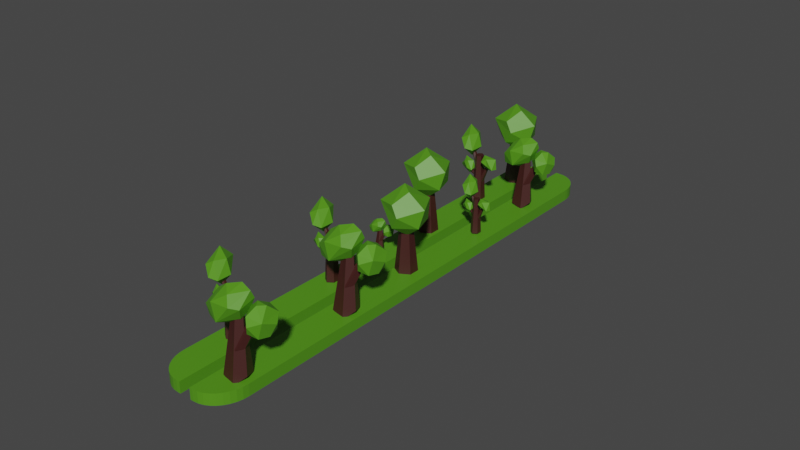 # Source: blend.blend  (saved by Blender 3.1.7; exported with 4.5.12 LTS)
import bpy
from mathutils import Matrix  # noqa: F401  (used for matrix-valued properties, if any)

bpy.ops.wm.read_factory_settings(use_empty=True)
scene = bpy.context.scene
scene.name = 'Scene'

# ---- collections
col_collection = bpy.data.collections.new('Collection'); scene.collection.children.link(col_collection)

# ---- materials (node trees are filled in below, after node groups)
mat_010 = bpy.data.materials.new('Материал.010')
mat_010.use_transparent_shadow = False
mat_008 = bpy.data.materials.new('Материал.008')
mat_008.use_transparent_shadow = False
mat_009 = bpy.data.materials.new('Материал.009')
mat_009.use_transparent_shadow = False

# ---- material node trees
mat_010.use_nodes = True; mat_010.node_tree.nodes.clear()
_N = mat_010.node_tree.nodes; _L = mat_010.node_tree.links
n0 = _N.new('ShaderNodeBsdfPrincipled'); n0.name = 'Principled BSDF'; n0.location = (10, 300)
n0.distribution = 'GGX'
n0.subsurface_method = 'RANDOM_WALK_SKIN'
n0.inputs[0].default_value = (0.04971, 0.01096, 0.009134, 1.0)
n0.inputs[3].default_value = 1.45
n0.inputs[27].default_value = (0.0, 0.0, 0.0, 1.0)
n0.inputs[28].default_value = 1.0
n1 = _N.new('ShaderNodeOutputMaterial'); n1.name = 'Material Output'; n1.location = (300, 300)
_L.new(n0.outputs[0], n1.inputs[0])
n1.is_active_output = True
mat_008.use_nodes = True; mat_008.node_tree.nodes.clear()
_N = mat_008.node_tree.nodes; _L = mat_008.node_tree.links
n0 = _N.new('ShaderNodeBsdfPrincipled'); n0.name = 'Principled BSDF'; n0.location = (10, 300)
n0.distribution = 'GGX'
n0.subsurface_method = 'RANDOM_WALK_SKIN'
n0.inputs[0].default_value = (0.0865, 0.2961, 0.01033, 1.0)
n0.inputs[3].default_value = 1.45
n0.inputs[27].default_value = (0.0, 0.0, 0.0, 1.0)
n0.inputs[28].default_value = 1.0
n1 = _N.new('ShaderNodeOutputMaterial'); n1.name = 'Material Output'; n1.location = (300, 300)
_L.new(n0.outputs[0], n1.inputs[0])
n1.is_active_output = True
mat_009.use_nodes = True; mat_009.node_tree.nodes.clear()
_N = mat_009.node_tree.nodes; _L = mat_009.node_tree.links
n0 = _N.new('ShaderNodeBsdfPrincipled'); n0.name = 'Principled BSDF'; n0.location = (10, 300)
n0.distribution = 'GGX'
n0.subsurface_method = 'RANDOM_WALK_SKIN'
n0.inputs[0].default_value = (0.0865, 0.2961, 0.01033, 1.0)
n0.inputs[3].default_value = 1.45
n0.inputs[27].default_value = (0.0, 0.0, 0.0, 1.0)
n0.inputs[28].default_value = 1.0
n1 = _N.new('ShaderNodeOutputMaterial'); n1.name = 'Material Output'; n1.location = (300, 300)
_L.new(n0.outputs[0], n1.inputs[0])
n1.is_active_output = True

# ---- world
world_world = bpy.data.worlds.new('World'); scene.world = world_world
world_world.use_nodes = True; world_world.node_tree.nodes.clear()
_N = world_world.node_tree.nodes; _L = world_world.node_tree.links
n0 = _N.new('ShaderNodeOutputWorld'); n0.name = 'World Output'; n0.location = (300, 300)
n1 = _N.new('ShaderNodeBackground'); n1.name = 'Background'; n1.location = (10, 300)
n1.inputs[0].default_value = (0.05088, 0.05088, 0.05088, 1.0)
_L.new(n1.outputs[0], n0.inputs[0])
n0.is_active_output = True
world_world.color = (0.05088, 0.05088, 0.05088)
world_world.use_sun_shadow = False
world_world.sun_shadow_jitter_overblur = 0.0

# ---- meshes
me_021 = bpy.data.meshes.new('Икосфера.021')
me_021.from_pydata([(1.597, 0.9602, -3.874), (1.602, 0.2231, 0.1772), (2.559, 0.4803, -3.632), (1.992, 0.001358, 0.2581), (2.163, -0.2705, -3.602), (1.847, -0.3596, 0.3252), (1.01, -0.3719, -3.691), (1.36, -0.2852, 0.2572), (0.8392, 0.5281, -3.372), (1.204, 0.01412, 0.3376), (1.522, 0.6124, -1.849), (0.4916, 0.1138, -0.2283), (1.926, 0.2953, -1.523), (0.6597, -0.03292, -0.1032), (1.733, -0.2066, -1.605), (0.5757, -0.2742, -0.1108), (1.202, -0.2779, -1.915), (0.3583, -0.2261, -0.254), (1.032, 0.3209, -1.829), (0.2606, -0.02722, -0.259), (6.813, 11.75, -4.004), (6.964, 12.13, 0.02644), (6.131, 12.36, -4.004), (6.609, 12.44, 0.02644), (6.446, 13.14, -4.004), (6.772, 12.85, 0.02644), (7.442, 13.31, -4.004), (7.292, 12.94, 0.02644), (8.124, 12.7, -4.004), (7.647, 12.62, 0.02644), (7.809, 11.92, -4.004), (7.483, 12.22, 0.02644), (7.743, 5.782, -4.004), (7.894, 6.156, 0.02644), (7.061, 6.392, -4.004), (7.539, 6.474, 0.02644), (7.376, 7.173, -4.004), (7.703, 6.88, 0.02644), (8.372, 7.343, -4.004), (8.222, 6.969, 0.02644), (9.054, 6.733, -4.004), (8.577, 6.652, 0.02644), (8.739, 5.953, -4.004), (8.413, 6.245, 0.02644), (3.559, -4.59, -4.004), (3.71, -4.216, 0.02644), (2.877, -3.98, -4.004), (3.355, -3.898, 0.02644), (3.192, -3.2, -4.004), (3.519, -3.492, 0.02644), (4.189, -3.029, -4.004), (4.038, -3.403, 0.02644), (4.87, -3.639, -4.004), (4.393, -3.721, 0.02644), (4.556, -4.419, -4.004), (4.229, -4.127, 0.02644), (8.921, 19.63, -4.024), (8.928, 18.78, 0.6484), (10.03, 19.07, -3.746), (9.377, 18.52, 0.7418), (9.574, 18.21, -3.711), (9.21, 18.11, 0.8191), (8.244, 18.09, -3.813), (8.648, 18.19, 0.7407), (8.047, 19.13, -3.445), (8.468, 18.54, 0.8334), (8.835, 19.23, -1.689), (7.646, 18.65, 0.1807), (9.301, 18.86, -1.313), (7.84, 18.48, 0.3249), (9.078, 18.28, -1.408), (7.743, 18.2, 0.3162), (8.466, 18.2, -1.765), (7.493, 18.26, 0.151), (8.27, 18.89, -1.665), (7.38, 18.49, 0.1453), (10.35, 11.23, -3.794), (10.35, 10.89, -1.916), (10.79, 11.01, -3.682), (10.53, 10.79, -1.878), (10.61, 10.66, -3.668), (10.46, 10.62, -1.847), (10.07, 10.62, -3.71), (10.24, 10.66, -1.879), (9.995, 11.03, -3.562), (10.16, 10.79, -1.841), (10.31, 11.07, -2.855), (9.834, 10.84, -2.104), (10.5, 10.93, -2.704), (9.912, 10.77, -2.046), (10.41, 10.69, -2.743), (9.873, 10.66, -2.049), (10.16, 10.66, -2.886), (9.772, 10.68, -2.116), (10.08, 10.94, -2.846), (9.727, 10.78, -2.118), (5.661, -0.196, -3.745), (5.74, -0.0004697, 0.0193), (5.291, 0.1919, -3.745), (5.508, 0.2433, 0.0193), (5.503, 0.7182, -3.745), (5.641, 0.5741, 0.0193), (6.086, 0.8567, -3.745), (6.007, 0.6611, 0.0193), (6.456, 0.4688, -3.745), (6.24, 0.4174, 0.0193), (6.244, -0.05755, -3.745), (6.107, 0.08655, 0.0193), (5.716, -0.00765, -1.27), (6.798, -0.1353, 0.7593), (5.541, 0.1932, -1.173), (6.749, -0.07869, 0.7866), (5.657, 0.4731, -1.168), (6.782, 0.0002532, 0.788), (5.947, 0.5522, -1.259), (6.863, 0.02254, 0.7623), (6.122, 0.3513, -1.356), (6.913, -0.03411, 0.735), (6.007, 0.07136, -1.361), (6.88, -0.1131, 0.7336), (5.638, 0.08518, -2.238), (4.661, 0.5302, -0.1887), (5.465, 0.2853, -2.339), (4.613, 0.5866, -0.2174), (5.578, 0.5659, -2.339), (4.645, 0.6658, -0.2174), (5.864, 0.6464, -2.237), (4.725, 0.6884, -0.1887), (6.036, 0.4461, -2.136), (4.774, 0.632, -0.16), (5.923, 0.1655, -2.136), (4.742, 0.5528, -0.16), (6.779, -0.1253, -1.325), (6.119, 0.2065, -2.001), (6.992, -0.07661, -1.475), (6.144, 0.2112, -2.016), (7.07, 0.1121, -1.474), (6.154, 0.2315, -2.015), (6.935, 0.2519, -1.321), (6.139, 0.247, -1.998), (6.723, 0.2028, -1.17), (6.114, 0.2417, -1.983), (6.645, 0.01423, -1.172), (6.105, 0.2216, -1.984), (3.717, 5.417, -3.7), (3.777, 5.564, -0.8785), (3.44, 5.708, -3.7), (3.602, 5.746, -0.8785), (3.599, 6.102, -3.7), (3.702, 5.994, -0.8785), (4.036, 6.206, -3.7), (3.977, 6.06, -0.8785), (4.313, 5.915, -3.7), (4.151, 5.877, -0.8785), (4.154, 5.521, -3.7), (4.051, 5.629, -0.8785), (3.759, 5.558, -1.845), (4.57, 5.463, -0.3237), (3.628, 5.709, -1.772), (4.533, 5.505, -0.3033), (3.714, 5.919, -1.768), (4.557, 5.564, -0.3022), (3.932, 5.978, -1.837), (4.619, 5.581, -0.3216), (4.063, 5.827, -1.91), (4.656, 5.538, -0.342), (3.976, 5.617, -1.914), (4.631, 5.479, -0.3431), (3.7, 5.628, -2.57), (2.968, 5.961, -1.034), (3.571, 5.778, -2.647), (2.931, 6.004, -1.056), (3.655, 5.988, -2.647), (2.955, 6.063, -1.056), (3.869, 6.049, -2.57), (3.016, 6.08, -1.034), (3.998, 5.898, -2.494), (3.052, 6.038, -1.013), (3.914, 5.688, -2.494), (3.028, 5.978, -1.013), (4.556, 5.47, -1.886), (4.061, 5.719, -2.393), (4.715, 5.507, -1.999), (4.079, 5.722, -2.404), (4.773, 5.648, -1.998), (4.087, 5.738, -2.403), (4.672, 5.753, -1.883), (4.076, 5.749, -2.39), (4.513, 5.716, -1.77), (4.057, 5.745, -2.379), (4.455, 5.575, -1.771), (4.05, 5.73, -2.38), (12.41, 28.28, -4.024), (12.42, 27.43, 0.6484), (13.52, 27.72, -3.746), (12.86, 27.17, 0.7418), (13.06, 26.86, -3.711), (12.7, 26.75, 0.8191), (11.73, 26.74, -3.813), (12.14, 26.84, 0.7407), (11.54, 27.78, -3.445), (11.96, 27.18, 0.8334), (12.32, 27.87, -1.689), (11.13, 27.3, 0.1807), (12.79, 27.51, -1.313), (11.33, 27.13, 0.3249), (12.57, 26.93, -1.408), (11.23, 26.85, 0.3162), (11.95, 26.85, -1.765), (10.98, 26.91, 0.151), (11.76, 27.54, -1.665), (10.87, 27.14, 0.1453), (16.05, 24.16, -1.339), (16.01, 23.77, -0.6522), (15.85, 23.84, -1.168), (15.18, 23.41, -3.745), (15.26, 23.61, 0.0193), (14.81, 23.8, -3.745), (15.03, 23.85, 0.0193), (15.03, 24.33, -3.745), (15.16, 24.18, 0.0193), (15.61, 24.47, -3.745), (15.53, 24.27, 0.0193), (15.98, 24.08, -3.745), (15.76, 24.03, 0.0193), (15.77, 23.55, -3.745), (15.63, 23.7, 0.0193), (15.24, 23.6, -1.27), (16.32, 23.47, 0.7593), (15.06, 23.8, -1.173), (16.27, 23.53, 0.7866), (15.18, 24.08, -1.168), (16.3, 23.61, 0.788), (15.47, 24.16, -1.259), (16.39, 23.63, 0.7623), (15.65, 23.96, -1.356), (16.44, 23.58, 0.735), (15.53, 23.68, -1.361), (16.4, 23.5, 0.7336), (15.16, 23.69, -2.238), (14.18, 24.14, -0.1887), (14.99, 23.9, -2.339), (14.14, 24.2, -0.2174), (15.1, 24.18, -2.339), (14.17, 24.28, -0.2174), (15.39, 24.26, -2.237), (14.25, 24.3, -0.1887), (15.56, 24.06, -2.136), (14.3, 24.24, -0.16), (15.45, 23.78, -2.136), (14.26, 24.16, -0.16), (16.3, 23.48, -1.325), (15.64, 23.82, -2.001), (16.51, 23.53, -1.475), (15.67, 23.82, -2.016), (16.59, 23.72, -1.474), (15.68, 23.84, -2.015), (16.46, 23.86, -1.321), (15.66, 23.86, -1.998), (16.25, 23.81, -1.17), (15.64, 23.85, -1.983), (16.17, 23.62, -1.172), (15.63, 23.83, -1.984), (11.83, 15.1, -3.745), (11.91, 15.29, 0.0193), (11.46, 15.48, -3.745), (11.68, 15.54, 0.0193), (11.67, 16.01, -3.745), (11.81, 15.87, 0.0193), (12.25, 16.15, -3.745), (12.18, 15.95, 0.0193), (12.62, 15.76, -3.745), (12.41, 15.71, 0.0193), (12.41, 15.24, -3.745), (12.27, 15.38, 0.0193), (11.88, 15.29, -1.27), (12.97, 15.16, 0.7593), (11.71, 15.49, -1.173), (12.92, 15.21, 0.7866), (11.83, 15.77, -1.168), (12.95, 15.29, 0.788), (12.12, 15.84, -1.259), (13.03, 15.32, 0.7623), (12.29, 15.64, -1.356), (13.08, 15.26, 0.735), (12.18, 15.36, -1.361), (13.05, 15.18, 0.7336), (11.81, 15.38, -2.238), (10.83, 15.82, -0.1887), (11.63, 15.58, -2.339), (10.78, 15.88, -0.2174), (11.75, 15.86, -2.339), (10.81, 15.96, -0.2174), (12.03, 15.94, -2.237), (10.89, 15.98, -0.1887), (12.2, 15.74, -2.136), (10.94, 15.92, -0.16), (12.09, 15.46, -2.136), (10.91, 15.85, -0.16), (12.95, 15.17, -1.325), (12.29, 15.5, -2.001), (13.16, 15.22, -1.475), (12.31, 15.5, -2.016), (13.24, 15.4, -1.474), (12.32, 15.52, -2.015), (13.1, 15.54, -1.321), (12.31, 15.54, -1.998), (12.89, 15.5, -1.17), (12.28, 15.53, -1.983), (12.81, 15.31, -1.172), (12.27, 15.51, -1.984)], [], [(0, 1, 3, 2), (2, 3, 5, 4), (4, 5, 7, 6), (3, 1, 9, 7, 5), (6, 7, 9, 8), (8, 9, 1, 0), (0, 2, 4, 6, 8), (10, 11, 13, 12), (12, 13, 15, 14), (14, 15, 17, 16), (13, 11, 19, 17, 15), (16, 17, 19, 18), (18, 19, 11, 10), (10, 12, 14, 16, 18), (20, 21, 23, 22), (22, 23, 25, 24), (24, 25, 27, 26), (26, 27, 29, 28), (23, 21, 31, 29, 27, 25), (28, 29, 31, 30), (30, 31, 21, 20), (20, 22, 24, 26, 28, 30), (32, 33, 35, 34), (34, 35, 37, 36), (36, 37, 39, 38), (38, 39, 41, 40), (35, 33, 43, 41, 39, 37), (40, 41, 43, 42), (42, 43, 33, 32), (32, 34, 36, 38, 40, 42), (44, 45, 47, 46), (46, 47, 49, 48), (48, 49, 51, 50), (50, 51, 53, 52), (47, 45, 55, 53, 51, 49), (52, 53, 55, 54), (54, 55, 45, 44), (44, 46, 48, 50, 52, 54), (56, 57, 59, 58), (58, 59, 61, 60), (60, 61, 63, 62), (59, 57, 65, 63, 61), (62, 63, 65, 64), (64, 65, 57, 56), (56, 58, 60, 62, 64), (66, 67, 69, 68), (68, 69, 71, 70), (70, 71, 73, 72), (69, 67, 75, 73, 71), (72, 73, 75, 74), (74, 75, 67, 66), (66, 68, 70, 72, 74), (76, 77, 79, 78), (78, 79, 81, 80), (80, 81, 83, 82), (79, 77, 85, 83, 81), (82, 83, 85, 84), (84, 85, 77, 76), (76, 78, 80, 82, 84), (86, 87, 89, 88), (88, 89, 91, 90), (90, 91, 93, 92), (89, 87, 95, 93, 91), (92, 93, 95, 94), (94, 95, 87, 86), (86, 88, 90, 92, 94), (96, 97, 99, 98), (98, 99, 101, 100), (100, 101, 103, 102), (102, 103, 105, 104), (99, 97, 107, 105, 103, 101), (104, 105, 107, 106), (106, 107, 97, 96), (96, 98, 100, 102, 104, 106), (108, 109, 111, 110), (110, 111, 113, 112), (112, 113, 115, 114), (114, 115, 117, 116), (111, 109, 119, 117, 115, 113), (116, 117, 119, 118), (118, 119, 109, 108), (108, 110, 112, 114, 116, 118), (120, 121, 123, 122), (122, 123, 125, 124), (124, 125, 127, 126), (126, 127, 129, 128), (123, 121, 131, 129, 127, 125), (128, 129, 131, 130), (130, 131, 121, 120), (120, 122, 124, 126, 128, 130), (132, 133, 135, 134), (134, 135, 137, 136), (136, 137, 139, 138), (138, 139, 141, 140), (135, 133, 143, 141, 139, 137), (140, 141, 143, 142), (142, 143, 133, 132), (132, 134, 136, 138, 140, 142), (144, 145, 147, 146), (146, 147, 149, 148), (148, 149, 151, 150), (150, 151, 153, 152), (147, 145, 155, 153, 151, 149), (152, 153, 155, 154), (154, 155, 145, 144), (144, 146, 148, 150, 152, 154), (156, 157, 159, 158), (158, 159, 161, 160), (160, 161, 163, 162), (162, 163, 165, 164), (159, 157, 167, 165, 163, 161), (164, 165, 167, 166), (166, 167, 157, 156), (156, 158, 160, 162, 164, 166), (168, 169, 171, 170), (170, 171, 173, 172), (172, 173, 175, 174), (174, 175, 177, 176), (171, 169, 179, 177, 175, 173), (176, 177, 179, 178), (178, 179, 169, 168), (168, 170, 172, 174, 176, 178), (180, 181, 183, 182), (182, 183, 185, 184), (184, 185, 187, 186), (186, 187, 189, 188), (183, 181, 191, 189, 187, 185), (188, 189, 191, 190), (190, 191, 181, 180), (180, 182, 184, 186, 188, 190), (192, 193, 195, 194), (194, 195, 197, 196), (196, 197, 199, 198), (195, 193, 201, 199, 197), (198, 199, 201, 200), (200, 201, 193, 192), (192, 194, 196, 198, 200), (202, 203, 205, 204), (204, 205, 207, 206), (206, 207, 209, 208), (205, 203, 211, 209, 207), (208, 209, 211, 210), (210, 211, 203, 202), (202, 204, 206, 208, 210), (212, 214, 213), (215, 216, 218, 217), (217, 218, 220, 219), (219, 220, 222, 221), (221, 222, 224, 223), (218, 216, 226, 224, 222, 220), (223, 224, 226, 225), (225, 226, 216, 215), (215, 217, 219, 221, 223, 225), (227, 228, 230, 229), (229, 230, 232, 231), (231, 232, 234, 233), (233, 234, 236, 235), (230, 228, 238, 236, 234, 232), (235, 236, 238, 237), (237, 238, 228, 227), (227, 229, 231, 233, 235, 237), (239, 240, 242, 241), (241, 242, 244, 243), (243, 244, 246, 245), (245, 246, 248, 247), (242, 240, 250, 248, 246, 244), (247, 248, 250, 249), (249, 250, 240, 239), (239, 241, 243, 245, 247, 249), (251, 252, 254, 253), (253, 254, 256, 255), (255, 256, 258, 257), (257, 258, 260, 259), (254, 252, 262, 260, 258, 256), (259, 260, 262, 261), (261, 262, 252, 251), (251, 253, 255, 257, 259, 261), (263, 264, 266, 265), (265, 266, 268, 267), (267, 268, 270, 269), (269, 270, 272, 271), (266, 264, 274, 272, 270, 268), (271, 272, 274, 273), (273, 274, 264, 263), (263, 265, 267, 269, 271, 273), (275, 276, 278, 277), (277, 278, 280, 279), (279, 280, 282, 281), (281, 282, 284, 283), (278, 276, 286, 284, 282, 280), (283, 284, 286, 285), (285, 286, 276, 275), (275, 277, 279, 281, 283, 285), (287, 288, 290, 289), (289, 290, 292, 291), (291, 292, 294, 293), (293, 294, 296, 295), (290, 288, 298, 296, 294, 292), (295, 296, 298, 297), (297, 298, 288, 287), (287, 289, 291, 293, 295, 297), (299, 300, 302, 301), (301, 302, 304, 303), (303, 304, 306, 305), (305, 306, 308, 307), (302, 300, 310, 308, 306, 304), (307, 308, 310, 309), (309, 310, 300, 299), (299, 301, 303, 305, 307, 309)])
_uv = me_021.uv_layers.new(name='UVКарта')
_uv.uv.foreach_set('vector', [1.0, 0.5, 1.0, 1.0, 0.8, 1.0, 0.8, 0.5, 0.8, 0.5, 0.8, 1.0, 0.6, 1.0, 0.6, 0.5, 0.6, 0.5, 0.6, 1.0, 0.4, 1.0, 0.4, 0.5, 0.4783, 0.3242, 0.25, 0.49, 0.02175, 0.3242, 0.1089, 0.05584, 0.3911, 0.05584, 0.4, 0.5, 0.4, 1.0, 0.2, 1.0, 0.2, 0.5, 0.2, 0.5, 0.2, 1.0, 2.98e-08, 1.0, 2.98e-08, 0.5, 0.75, 0.49, 0.9783, 0.3242, 0.8911, 0.05584, 0.6089, 0.05584, 0.5217, 0.3242, 1.0, 0.5, 1.0, 1.0, 0.8, 1.0, 0.8, 0.5, 0.8, 0.5, 0.8, 1.0, 0.6, 1.0, 0.6, 0.5, 0.6, 0.5, 0.6, 1.0, 0.4, 1.0, 0.4, 0.5, 0.4783, 0.3242, 0.25, 0.49, 0.02175, 0.3242, 0.1089, 0.05584, 0.3911, 0.05584, 0.4, 0.5, 0.4, 1.0, 0.2, 1.0, 0.2, 0.5, 0.2, 0.5, 0.2, 1.0, 2.98e-08, 1.0, 2.98e-08, 0.5, 0.75, 0.49, 0.9783, 0.3242, 0.8911, 0.05584, 0.6089, 0.05584, 0.5217, 0.3242, 1.0, 0.5, 1.0, 1.0, 0.8333, 1.0, 0.8333, 0.5, 0.8333, 0.5, 0.8333, 1.0, 0.6667, 1.0, 0.6667, 0.5, 0.6667, 0.5, 0.6667, 1.0, 0.5, 1.0, 0.5, 0.5, 0.5, 0.5, 0.5, 1.0, 0.3333, 1.0, 0.3333, 0.5, 0.4578, 0.37, 0.25, 0.49, 0.04215, 0.37, 0.04215, 0.13, 0.25, 0.01, 0.4578, 0.13, 0.3333, 0.5, 0.3333, 1.0, 0.1667, 1.0, 0.1667, 0.5, 0.1667, 0.5, 0.1667, 1.0, -8.941e-08, 1.0, -8.941e-08, 0.5, 0.75, 0.49, 0.9578, 0.37, 0.9578, 0.13, 0.75, 0.01, 0.5422, 0.13, 0.5422, 0.37, 1.0, 0.5, 1.0, 1.0, 0.8333, 1.0, 0.8333, 0.5, 0.8333, 0.5, 0.8333, 1.0, 0.6667, 1.0, 0.6667, 0.5, 0.6667, 0.5, 0.6667, 1.0, 0.5, 1.0, 0.5, 0.5, 0.5, 0.5, 0.5, 1.0, 0.3333, 1.0, 0.3333, 0.5, 0.4578, 0.37, 0.25, 0.49, 0.04215, 0.37, 0.04215, 0.13, 0.25, 0.01, 0.4578, 0.13, 0.3333, 0.5, 0.3333, 1.0, 0.1667, 1.0, 0.1667, 0.5, 0.1667, 0.5, 0.1667, 1.0, -8.941e-08, 1.0, -8.941e-08, 0.5, 0.75, 0.49, 0.9578, 0.37, 0.9578, 0.13, 0.75, 0.01, 0.5422, 0.13, 0.5422, 0.37, 1.0, 0.5, 1.0, 1.0, 0.8333, 1.0, 0.8333, 0.5, 0.8333, 0.5, 0.8333, 1.0, 0.6667, 1.0, 0.6667, 0.5, 0.6667, 0.5, 0.6667, 1.0, 0.5, 1.0, 0.5, 0.5, 0.5, 0.5, 0.5, 1.0, 0.3333, 1.0, 0.3333, 0.5, 0.4578, 0.37, 0.25, 0.49, 0.04215, 0.37, 0.04215, 0.13, 0.25, 0.01, 0.4578, 0.13, 0.3333, 0.5, 0.3333, 1.0, 0.1667, 1.0, 0.1667, 0.5, 0.1667, 0.5, 0.1667, 1.0, -8.941e-08, 1.0, -8.941e-08, 0.5, 0.75, 0.49, 0.9578, 0.37, 0.9578, 0.13, 0.75, 0.01, 0.5422, 0.13, 0.5422, 0.37, 1.0, 0.5, 1.0, 1.0, 0.8, 1.0, 0.8, 0.5, 0.8, 0.5, 0.8, 1.0, 0.6, 1.0, 0.6, 0.5, 0.6, 0.5, 0.6, 1.0, 0.4, 1.0, 0.4, 0.5, 0.4783, 0.3242, 0.25, 0.49, 0.02175, 0.3242, 0.1089, 0.05584, 0.3911, 0.05584, 0.4, 0.5, 0.4, 1.0, 0.2, 1.0, 0.2, 0.5, 0.2, 0.5, 0.2, 1.0, 2.98e-08, 1.0, 2.98e-08, 0.5, 0.75, 0.49, 0.9783, 0.3242, 0.8911, 0.05584, 0.6089, 0.05584, 0.5217, 0.3242, 1.0, 0.5, 1.0, 1.0, 0.8, 1.0, 0.8, 0.5, 0.8, 0.5, 0.8, 1.0, 0.6, 1.0, 0.6, 0.5, 0.6, 0.5, 0.6, 1.0, 0.4, 1.0, 0.4, 0.5, 0.4783, 0.3242, 0.25, 0.49, 0.02175, 0.3242, 0.1089, 0.05584, 0.3911, 0.05584, 0.4, 0.5, 0.4, 1.0, 0.2, 1.0, 0.2, 0.5, 0.2, 0.5, 0.2, 1.0, 2.98e-08, 1.0, 2.98e-08, 0.5, 0.75, 0.49, 0.9783, 0.3242, 0.8911, 0.05584, 0.6089, 0.05584, 0.5217, 0.3242, 1.0, 0.5, 1.0, 1.0, 0.8, 1.0, 0.8, 0.5, 0.8, 0.5, 0.8, 1.0, 0.6, 1.0, 0.6, 0.5, 0.6, 0.5, 0.6, 1.0, 0.4, 1.0, 0.4, 0.5, 0.4783, 0.3242, 0.25, 0.49, 0.02175, 0.3242, 0.1089, 0.05584, 0.3911, 0.05584, 0.4, 0.5, 0.4, 1.0, 0.2, 1.0, 0.2, 0.5, 0.2, 0.5, 0.2, 1.0, 2.98e-08, 1.0, 2.98e-08, 0.5, 0.75, 0.49, 0.9783, 0.3242, 0.8911, 0.05584, 0.6089, 0.05584, 0.5217, 0.3242, 1.0, 0.5, 1.0, 1.0, 0.8, 1.0, 0.8, 0.5, 0.8, 0.5, 0.8, 1.0, 0.6, 1.0, 0.6, 0.5, 0.6, 0.5, 0.6, 1.0, 0.4, 1.0, 0.4, 0.5, 0.4783, 0.3242, 0.25, 0.49, 0.02175, 0.3242, 0.1089, 0.05584, 0.3911, 0.05584, 0.4, 0.5, 0.4, 1.0, 0.2, 1.0, 0.2, 0.5, 0.2, 0.5, 0.2, 1.0, 2.98e-08, 1.0, 2.98e-08, 0.5, 0.75, 0.49, 0.9783, 0.3242, 0.8911, 0.05584, 0.6089, 0.05584, 0.5217, 0.3242, 1.0, 0.5, 1.0, 1.0, 0.8333, 1.0, 0.8333, 0.5, 0.8333, 0.5, 0.8333, 1.0, 0.6667, 1.0, 0.6667, 0.5, 0.6667, 0.5, 0.6667, 1.0, 0.5, 1.0, 0.5, 0.5, 0.5, 0.5, 0.5, 1.0, 0.3333, 1.0, 0.3333, 0.5, 0.4578, 0.37, 0.25, 0.49, 0.04215, 0.37, 0.04215, 0.13, 0.25, 0.01, 0.4578, 0.13, 0.3333, 0.5, 0.3333, 1.0, 0.1667, 1.0, 0.1667, 0.5, 0.1667, 0.5, 0.1667, 1.0, -8.941e-08, 1.0, -8.941e-08, 0.5, 0.75, 0.49, 0.9578, 0.37, 0.9578, 0.13, 0.75, 0.01, 0.5422, 0.13, 0.5422, 0.37, 1.0, 0.5, 1.0, 1.0, 0.8333, 1.0, 0.8333, 0.5, 0.8333, 0.5, 0.8333, 1.0, 0.6667, 1.0, 0.6667, 0.5, 0.6667, 0.5, 0.6667, 1.0, 0.5, 1.0, 0.5, 0.5, 0.5, 0.5, 0.5, 1.0, 0.3333, 1.0, 0.3333, 0.5, 0.4578, 0.37, 0.25, 0.49, 0.04215, 0.37, 0.04215, 0.13, 0.25, 0.01, 0.4578, 0.13, 0.3333, 0.5, 0.3333, 1.0, 0.1667, 1.0, 0.1667, 0.5, 0.1667, 0.5, 0.1667, 1.0, -8.941e-08, 1.0, -8.941e-08, 0.5, 0.75, 0.49, 0.9578, 0.37, 0.9578, 0.13, 0.75, 0.01, 0.5422, 0.13, 0.5422, 0.37, 1.0, 0.5, 1.0, 1.0, 0.8333, 1.0, 0.8333, 0.5, 0.8333, 0.5, 0.8333, 1.0, 0.6667, 1.0, 0.6667, 0.5, 0.6667, 0.5, 0.6667, 1.0, 0.5, 1.0, 0.5, 0.5, 0.5, 0.5, 0.5, 1.0, 0.3333, 1.0, 0.3333, 0.5, 0.4578, 0.37, 0.25, 0.49, 0.04215, 0.37, 0.04215, 0.13, 0.25, 0.01, 0.4578, 0.13, 0.3333, 0.5, 0.3333, 1.0, 0.1667, 1.0, 0.1667, 0.5, 0.1667, 0.5, 0.1667, 1.0, -8.941e-08, 1.0, -8.941e-08, 0.5, 0.75, 0.49, 0.9578, 0.37, 0.9578, 0.13, 0.75, 0.01, 0.5422, 0.13, 0.5422, 0.37, 1.0, 0.5, 1.0, 1.0, 0.8333, 1.0, 0.8333, 0.5, 0.8333, 0.5, 0.8333, 1.0, 0.6667, 1.0, 0.6667, 0.5, 0.6667, 0.5, 0.6667, 1.0, 0.5, 1.0, 0.5, 0.5, 0.5, 0.5, 0.5, 1.0, 0.3333, 1.0, 0.3333, 0.5, 0.4578, 0.37, 0.25, 0.49, 0.04215, 0.37, 0.04215, 0.13, 0.25, 0.01, 0.4578, 0.13, 0.3333, 0.5, 0.3333, 1.0, 0.1667, 1.0, 0.1667, 0.5, 0.1667, 0.5, 0.1667, 1.0, -8.941e-08, 1.0, -8.941e-08, 0.5, 0.75, 0.49, 0.9578, 0.37, 0.9578, 0.13, 0.75, 0.01, 0.5422, 0.13, 0.5422, 0.37, 1.0, 0.5, 1.0, 1.0, 0.8333, 1.0, 0.8333, 0.5, 0.8333, 0.5, 0.8333, 1.0, 0.6667, 1.0, 0.6667, 0.5, 0.6667, 0.5, 0.6667, 1.0, 0.5, 1.0, 0.5, 0.5, 0.5, 0.5, 0.5, 1.0, 0.3333, 1.0, 0.3333, 0.5, 0.4578, 0.37, 0.25, 0.49, 0.04215, 0.37, 0.04215, 0.13, 0.25, 0.01, 0.4578, 0.13, 0.3333, 0.5, 0.3333, 1.0, 0.1667, 1.0, 0.1667, 0.5, 0.1667, 0.5, 0.1667, 1.0, -8.941e-08, 1.0, -8.941e-08, 0.5, 0.75, 0.49, 0.9578, 0.37, 0.9578, 0.13, 0.75, 0.01, 0.5422, 0.13, 0.5422, 0.37, 1.0, 0.5, 1.0, 1.0, 0.8333, 1.0, 0.8333, 0.5, 0.8333, 0.5, 0.8333, 1.0, 0.6667, 1.0, 0.6667, 0.5, 0.6667, 0.5, 0.6667, 1.0, 0.5, 1.0, 0.5, 0.5, 0.5, 0.5, 0.5, 1.0, 0.3333, 1.0, 0.3333, 0.5, 0.4578, 0.37, 0.25, 0.49, 0.04215, 0.37, 0.04215, 0.13, 0.25, 0.01, 0.4578, 0.13, 0.3333, 0.5, 0.3333, 1.0, 0.1667, 1.0, 0.1667, 0.5, 0.1667, 0.5, 0.1667, 1.0, -8.941e-08, 1.0, -8.941e-08, 0.5, 0.75, 0.49, 0.9578, 0.37, 0.9578, 0.13, 0.75, 0.01, 0.5422, 0.13, 0.5422, 0.37, 1.0, 0.5, 1.0, 1.0, 0.8333, 1.0, 0.8333, 0.5, 0.8333, 0.5, 0.8333, 1.0, 0.6667, 1.0, 0.6667, 0.5, 0.6667, 0.5, 0.6667, 1.0, 0.5, 1.0, 0.5, 0.5, 0.5, 0.5, 0.5, 1.0, 0.3333, 1.0, 0.3333, 0.5, 0.4578, 0.37, 0.25, 0.49, 0.04215, 0.37, 0.04215, 0.13, 0.25, 0.01, 0.4578, 0.13, 0.3333, 0.5, 0.3333, 1.0, 0.1667, 1.0, 0.1667, 0.5, 0.1667, 0.5, 0.1667, 1.0, -8.941e-08, 1.0, -8.941e-08, 0.5, 0.75, 0.49, 0.9578, 0.37, 0.9578, 0.13, 0.75, 0.01, 0.5422, 0.13, 0.5422, 0.37, 1.0, 0.5, 1.0, 1.0, 0.8333, 1.0, 0.8333, 0.5, 0.8333, 0.5, 0.8333, 1.0, 0.6667, 1.0, 0.6667, 0.5, 0.6667, 0.5, 0.6667, 1.0, 0.5, 1.0, 0.5, 0.5, 0.5, 0.5, 0.5, 1.0, 0.3333, 1.0, 0.3333, 0.5, 0.4578, 0.37, 0.25, 0.49, 0.04215, 0.37, 0.04215, 0.13, 0.25, 0.01, 0.4578, 0.13, 0.3333, 0.5, 0.3333, 1.0, 0.1667, 1.0, 0.1667, 0.5, 0.1667, 0.5, 0.1667, 1.0, -8.941e-08, 1.0, -8.941e-08, 0.5, 0.75, 0.49, 0.9578, 0.37, 0.9578, 0.13, 0.75, 0.01, 0.5422, 0.13, 0.5422, 0.37, 1.0, 0.5, 1.0, 1.0, 0.8, 1.0, 0.8, 0.5, 0.8, 0.5, 0.8, 1.0, 0.6, 1.0, 0.6, 0.5, 0.6, 0.5, 0.6, 1.0, 0.4, 1.0, 0.4, 0.5, 0.4783, 0.3242, 0.25, 0.49, 0.02175, 0.3242, 0.1089, 0.05584, 0.3911, 0.05584, 0.4, 0.5, 0.4, 1.0, 0.2, 1.0, 0.2, 0.5, 0.2, 0.5, 0.2, 1.0, 2.98e-08, 1.0, 2.98e-08, 0.5, 0.75, 0.49, 0.9783, 0.3242, 0.8911, 0.05584, 0.6089, 0.05584, 0.5217, 0.3242, 1.0, 0.5, 1.0, 1.0, 0.8, 1.0, 0.8, 0.5, 0.8, 0.5, 0.8, 1.0, 0.6, 1.0, 0.6, 0.5, 0.6, 0.5, 0.6, 1.0, 0.4, 1.0, 0.4, 0.5, 0.4783, 0.3242, 0.25, 0.49, 0.02175, 0.3242, 0.1089, 0.05584, 0.3911, 0.05584, 0.4, 0.5, 0.4, 1.0, 0.2, 1.0, 0.2, 0.5, 0.2, 0.5, 0.2, 1.0, 2.98e-08, 1.0, 2.98e-08, 0.5, 0.75, 0.49, 0.9783, 0.3242, 0.8911, 0.05584, 0.6089, 0.05584, 0.5217, 0.3242, 0.2269, 0.1838, 0.386, 0.1969, 0.3765, 0.3352, 1.0, 0.5, 1.0, 1.0, 0.8333, 1.0, 0.8333, 0.5, 0.8333, 0.5, 0.8333, 1.0, 0.6667, 1.0, 0.6667, 0.5, 0.6667, 0.5, 0.6667, 1.0, 0.5, 1.0, 0.5, 0.5, 0.5, 0.5, 0.5, 1.0, 0.3333, 1.0, 0.3333, 0.5, 0.4578, 0.37, 0.25, 0.49, 0.04215, 0.37, 0.04215, 0.13, 0.25, 0.01, 0.4578, 0.13, 0.3333, 0.5, 0.3333, 1.0, 0.1667, 1.0, 0.1667, 0.5, 0.1667, 0.5, 0.1667, 1.0, -8.941e-08, 1.0, -8.941e-08, 0.5, 0.75, 0.49, 0.9578, 0.37, 0.9578, 0.13, 0.75, 0.01, 0.5422, 0.13, 0.5422, 0.37, 1.0, 0.5, 1.0, 1.0, 0.8333, 1.0, 0.8333, 0.5, 0.8333, 0.5, 0.8333, 1.0, 0.6667, 1.0, 0.6667, 0.5, 0.6667, 0.5, 0.6667, 1.0, 0.5, 1.0, 0.5, 0.5, 0.5, 0.5, 0.5, 1.0, 0.3333, 1.0, 0.3333, 0.5, 0.4578, 0.37, 0.25, 0.49, 0.04215, 0.37, 0.04215, 0.13, 0.25, 0.01, 0.4578, 0.13, 0.3333, 0.5, 0.3333, 1.0, 0.1667, 1.0, 0.1667, 0.5, 0.1667, 0.5, 0.1667, 1.0, -8.941e-08, 1.0, -8.941e-08, 0.5, 0.75, 0.49, 0.9578, 0.37, 0.9578, 0.13, 0.75, 0.01, 0.5422, 0.13, 0.5422, 0.37, 1.0, 0.5, 1.0, 1.0, 0.8333, 1.0, 0.8333, 0.5, 0.8333, 0.5, 0.8333, 1.0, 0.6667, 1.0, 0.6667, 0.5, 0.6667, 0.5, 0.6667, 1.0, 0.5, 1.0, 0.5, 0.5, 0.5, 0.5, 0.5, 1.0, 0.3333, 1.0, 0.3333, 0.5, 0.4578, 0.37, 0.25, 0.49, 0.04215, 0.37, 0.04215, 0.13, 0.25, 0.01, 0.4578, 0.13, 0.3333, 0.5, 0.3333, 1.0, 0.1667, 1.0, 0.1667, 0.5, 0.1667, 0.5, 0.1667, 1.0, -8.941e-08, 1.0, -8.941e-08, 0.5, 0.75, 0.49, 0.9578, 0.37, 0.9578, 0.13, 0.75, 0.01, 0.5422, 0.13, 0.5422, 0.37, 1.0, 0.5, 1.0, 1.0, 0.8333, 1.0, 0.8333, 0.5, 0.8333, 0.5, 0.8333, 1.0, 0.6667, 1.0, 0.6667, 0.5, 0.6667, 0.5, 0.6667, 1.0, 0.5, 1.0, 0.5, 0.5, 0.5, 0.5, 0.5, 1.0, 0.3333, 1.0, 0.3333, 0.5, 0.4578, 0.37, 0.25, 0.49, 0.04215, 0.37, 0.04215, 0.13, 0.25, 0.01, 0.4578, 0.13, 0.3333, 0.5, 0.3333, 1.0, 0.1667, 1.0, 0.1667, 0.5, 0.1667, 0.5, 0.1667, 1.0, -8.941e-08, 1.0, -8.941e-08, 0.5, 0.75, 0.49, 0.9578, 0.37, 0.9578, 0.13, 0.75, 0.01, 0.5422, 0.13, 0.5422, 0.37, 1.0, 0.5, 1.0, 1.0, 0.8333, 1.0, 0.8333, 0.5, 0.8333, 0.5, 0.8333, 1.0, 0.6667, 1.0, 0.6667, 0.5, 0.6667, 0.5, 0.6667, 1.0, 0.5, 1.0, 0.5, 0.5, 0.5, 0.5, 0.5, 1.0, 0.3333, 1.0, 0.3333, 0.5, 0.4578, 0.37, 0.25, 0.49, 0.04215, 0.37, 0.04215, 0.13, 0.25, 0.01, 0.4578, 0.13, 0.3333, 0.5, 0.3333, 1.0, 0.1667, 1.0, 0.1667, 0.5, 0.1667, 0.5, 0.1667, 1.0, -8.941e-08, 1.0, -8.941e-08, 0.5, 0.75, 0.49, 0.9578, 0.37, 0.9578, 0.13, 0.75, 0.01, 0.5422, 0.13, 0.5422, 0.37, 1.0, 0.5, 1.0, 1.0, 0.8333, 1.0, 0.8333, 0.5, 0.8333, 0.5, 0.8333, 1.0, 0.6667, 1.0, 0.6667, 0.5, 0.6667, 0.5, 0.6667, 1.0, 0.5, 1.0, 0.5, 0.5, 0.5, 0.5, 0.5, 1.0, 0.3333, 1.0, 0.3333, 0.5, 0.4578, 0.37, 0.25, 0.49, 0.04215, 0.37, 0.04215, 0.13, 0.25, 0.01, 0.4578, 0.13, 0.3333, 0.5, 0.3333, 1.0, 0.1667, 1.0, 0.1667, 0.5, 0.1667, 0.5, 0.1667, 1.0, -8.941e-08, 1.0, -8.941e-08, 0.5, 0.75, 0.49, 0.9578, 0.37, 0.9578, 0.13, 0.75, 0.01, 0.5422, 0.13, 0.5422, 0.37, 1.0, 0.5, 1.0, 1.0, 0.8333, 1.0, 0.8333, 0.5, 0.8333, 0.5, 0.8333, 1.0, 0.6667, 1.0, 0.6667, 0.5, 0.6667, 0.5, 0.6667, 1.0, 0.5, 1.0, 0.5, 0.5, 0.5, 0.5, 0.5, 1.0, 0.3333, 1.0, 0.3333, 0.5, 0.4578, 0.37, 0.25, 0.49, 0.04215, 0.37, 0.04215, 0.13, 0.25, 0.01, 0.4578, 0.13, 0.3333, 0.5, 0.3333, 1.0, 0.1667, 1.0, 0.1667, 0.5, 0.1667, 0.5, 0.1667, 1.0, -8.941e-08, 1.0, -8.941e-08, 0.5, 0.75, 0.49, 0.9578, 0.37, 0.9578, 0.13, 0.75, 0.01, 0.5422, 0.13, 0.5422, 0.37, 1.0, 0.5, 1.0, 1.0, 0.8333, 1.0, 0.8333, 0.5, 0.8333, 0.5, 0.8333, 1.0, 0.6667, 1.0, 0.6667, 0.5, 0.6667, 0.5, 0.6667, 1.0, 0.5, 1.0, 0.5, 0.5, 0.5, 0.5, 0.5, 1.0, 0.3333, 1.0, 0.3333, 0.5, 0.4578, 0.37, 0.25, 0.49, 0.04215, 0.37, 0.04215, 0.13, 0.25, 0.01, 0.4578, 0.13, 0.3333, 0.5, 0.3333, 1.0, 0.1667, 1.0, 0.1667, 0.5, 0.1667, 0.5, 0.1667, 1.0, -8.941e-08, 1.0, -8.941e-08, 0.5, 0.75, 0.49, 0.9578, 0.37, 0.9578, 0.13, 0.75, 0.01, 0.5422, 0.13, 0.5422, 0.37])
me_021.materials.append(mat_010)
me_021.use_remesh_fix_poles = True
me_021.use_remesh_preserve_attributes = False
me_021.update()
me_cube_025 = bpy.data.meshes.new('Cube.025')
me_cube_025.from_pydata([(1.0, -1.0, -0.5), (1.0, -1.0, 0.7), (1.0, 1.0, -0.5), (1.0, 1.0, 0.7), (-1.0, 0.0, -0.5), (-1.0, 0.0, 0.7), (1.0, 0.0, -0.5), (1.0, 0.0, 0.7), (-1.0, 0.5, 0.7), (1.0, 0.5, -0.5), (-1.0, 0.5, -0.5), (1.0, 0.5, 0.7), (-1.0, -0.5, -0.5), (1.0, -0.5, 0.7), (-1.0, -0.5, 0.7), (1.0, -0.5, -0.5), (-1.0, -0.75, -0.5), (1.0, -0.75, 0.7), (-1.0, -0.75, 0.7), (1.0, -0.75, -0.5), (-1.0, -0.875, -0.5), (1.0, -0.875, 0.7), (-1.0, -0.875, 0.7), (1.0, -0.875, -0.5), (-1.0, 0.7569, 0.7), (1.0, 0.7569, -0.5), (-1.0, 0.7569, -0.5), (1.0, 0.7569, 0.7), (-1.0, 0.8785, 0.7), (1.0, 0.8785, -0.5), (-1.0, 0.8785, -0.5), (1.0, 0.8785, 0.7), (-1.0, 0.8785, -0.5), (0.7091, 1.0, -0.5), (-0.9854, 0.8943, -0.5), (-0.9418, 0.9099, -0.5), (-0.8699, 0.925, -0.5), (-0.771, 0.9392, -0.5), (-0.6468, 0.9525, -0.5), (-0.4994, 0.9644, -0.5), (-0.3313, 0.9749, -0.5), (-0.1455, 0.9837, -0.5), (0.05503, 0.9907, -0.5), (0.2667, 0.9959, -0.5), (0.486, 0.999, -0.5), (0.7091, 1.0, 0.7), (-1.0, 0.8785, 0.7), (0.486, 0.999, 0.7), (0.2667, 0.9959, 0.7), (0.05503, 0.9907, 0.7), (-0.1455, 0.9837, 0.7), (-0.3313, 0.9749, 0.7), (-0.4994, 0.9644, 0.7), (-0.6468, 0.9525, 0.7), (-0.771, 0.9392, 0.7), (-0.8699, 0.925, 0.7), (-0.9418, 0.9099, 0.7), (-0.9854, 0.8943, 0.7), (0.7785, -1.0, -0.5), (-1.0, -0.875, -0.5), (0.4696, -0.9981, -0.5), (0.1702, -0.9925, -0.5), (-0.1108, -0.9833, -0.5), (-0.3647, -0.9708, -0.5), (-0.5839, -0.9553, -0.5), (-0.7617, -0.9375, -0.5), (-0.8927, -0.9178, -0.5), (-0.973, -0.8967, -0.5), (-1.0, -0.875, 0.7), (0.7785, -1.0, 0.7), (-0.973, -0.8967, 0.7), (-0.8927, -0.9178, 0.7), (-0.7617, -0.9375, 0.7), (-0.5839, -0.9553, 0.7), (-0.3647, -0.9708, 0.7), (-0.1108, -0.9833, 0.7), (0.1702, -0.9925, 0.7), (0.4696, -0.9981, 0.7), (1.749, -1.0, 0.6781), (1.749, -1.0, -0.5219), (1.749, 1.0, 0.6781), (1.749, 1.0, -0.5219), (3.749, 0.0, 0.6781), (3.749, 0.0, -0.5219), (1.749, 0.0, 0.6781), (1.749, 0.0, -0.5219), (3.749, 0.5, -0.5219), (1.749, 0.5, 0.6781), (3.749, 0.5, 0.6781), (1.749, 0.5, -0.5219), (3.749, -0.5, 0.6781), (1.749, -0.5, -0.5219), (3.749, -0.5, -0.5219), (1.749, -0.5, 0.6781), (3.749, -0.75, 0.6781), (1.749, -0.75, -0.5219), (3.749, -0.75, -0.5219), (1.749, -0.75, 0.6781), (3.749, -0.875, 0.6781), (1.749, -0.875, -0.5219), (3.749, -0.875, -0.5219), (1.749, -0.875, 0.6781), (3.749, 0.7569, -0.5219), (1.749, 0.7569, 0.6781), (3.749, 0.7569, 0.6781), (1.749, 0.7569, -0.5219), (3.749, 0.8785, -0.5219), (1.749, 0.8785, 0.6781), (3.749, 0.8785, 0.6781), (1.749, 0.8785, -0.5219), (3.749, 0.8785, 0.6781), (2.04, 1.0, 0.6781), (3.734, 0.8943, 0.6781), (3.691, 0.9099, 0.6781), (3.619, 0.925, 0.6781), (3.52, 0.9392, 0.6781), (3.396, 0.9525, 0.6781), (3.248, 0.9644, 0.6781), (3.08, 0.9749, 0.6781), (2.894, 0.9837, 0.6781), (2.694, 0.9907, 0.6781), (2.482, 0.9959, 0.6781), (2.263, 0.999, 0.6781), (2.04, 1.0, -0.5219), (3.749, 0.8785, -0.5219), (2.263, 0.999, -0.5219), (2.482, 0.9959, -0.5219), (2.694, 0.9907, -0.5219), (2.894, 0.9837, -0.5219), (3.08, 0.9749, -0.5219), (3.248, 0.9644, -0.5219), (3.396, 0.9525, -0.5219), (3.52, 0.9392, -0.5219), (3.619, 0.925, -0.5219), (3.691, 0.9099, -0.5219), (3.734, 0.8943, -0.5219), (1.97, -1.0, 0.6781), (3.749, -0.875, 0.6781), (2.279, -0.9981, 0.6781), (2.579, -0.9925, 0.6781), (2.86, -0.9833, 0.6781), (3.114, -0.9708, 0.6781), (3.333, -0.9553, 0.6781), (3.511, -0.9375, 0.6781), (3.642, -0.9178, 0.6781), (3.722, -0.8967, 0.6781), (3.749, -0.875, -0.5219), (1.97, -1.0, -0.5219), (3.722, -0.8967, -0.5219), (3.642, -0.9178, -0.5219), (3.511, -0.9375, -0.5219), (3.333, -0.9553, -0.5219), (3.114, -0.9708, -0.5219), (2.86, -0.9833, -0.5219), (2.579, -0.9925, -0.5219), (2.279, -0.9981, -0.5219)], [], [(3, 45, 47, 48, 49, 50, 51, 52, 53, 54, 55, 56, 57, 46, 28, 31), (32, 34, 35, 36, 37, 38, 39, 40, 41, 42, 43, 44, 33, 2, 29, 30), (23, 21, 1, 0), (20, 23, 0, 58, 60, 61, 62, 63, 64, 65, 66, 67, 59), (21, 22, 68, 70, 71, 72, 73, 74, 75, 76, 77, 69, 1), (11, 8, 5, 7), (10, 9, 6, 4), (9, 11, 7, 6), (12, 14, 5, 4), (25, 27, 11, 9), (26, 25, 9, 10), (27, 24, 8, 11), (4, 5, 8, 10), (16, 18, 14, 12), (7, 5, 14, 13), (4, 6, 15, 12), (6, 7, 13, 15), (20, 22, 18, 16), (13, 14, 18, 17), (12, 15, 19, 16), (15, 13, 17, 19), (0, 1, 69, 58), (17, 18, 22, 21), (16, 19, 23, 20), (19, 17, 21, 23), (31, 28, 24, 27), (30, 29, 25, 26), (29, 31, 27, 25), (10, 8, 24, 26), (2, 3, 31, 29), (30, 28, 46, 32), (26, 24, 28, 30), (45, 33, 44, 47), (47, 44, 43, 48), (48, 43, 42, 49), (49, 42, 41, 50), (50, 41, 40, 51), (51, 40, 39, 52), (52, 39, 38, 53), (53, 38, 37, 54), (54, 37, 36, 55), (55, 36, 35, 56), (56, 35, 34, 57), (57, 34, 32, 46), (33, 45, 3, 2), (58, 69, 77, 60), (60, 77, 76, 61), (61, 76, 75, 62), (62, 75, 74, 63), (63, 74, 73, 64), (64, 73, 72, 65), (65, 72, 71, 66), (66, 71, 70, 67), (67, 70, 68, 59), (59, 68, 22, 20), (81, 123, 125, 126, 127, 128, 129, 130, 131, 132, 133, 134, 135, 124, 106, 109), (110, 112, 113, 114, 115, 116, 117, 118, 119, 120, 121, 122, 111, 80, 107, 108), (101, 99, 79, 78), (98, 101, 78, 136, 138, 139, 140, 141, 142, 143, 144, 145, 137), (99, 100, 146, 148, 149, 150, 151, 152, 153, 154, 155, 147, 79), (89, 86, 83, 85), (88, 87, 84, 82), (87, 89, 85, 84), (90, 92, 83, 82), (103, 105, 89, 87), (104, 103, 87, 88), (105, 102, 86, 89), (82, 83, 86, 88), (94, 96, 92, 90), (85, 83, 92, 91), (82, 84, 93, 90), (84, 85, 91, 93), (98, 100, 96, 94), (91, 92, 96, 95), (90, 93, 97, 94), (93, 91, 95, 97), (78, 79, 147, 136), (95, 96, 100, 99), (94, 97, 101, 98), (97, 95, 99, 101), (109, 106, 102, 105), (108, 107, 103, 104), (107, 109, 105, 103), (88, 86, 102, 104), (80, 81, 109, 107), (108, 106, 124, 110), (104, 102, 106, 108), (123, 111, 122, 125), (125, 122, 121, 126), (126, 121, 120, 127), (127, 120, 119, 128), (128, 119, 118, 129), (129, 118, 117, 130), (130, 117, 116, 131), (131, 116, 115, 132), (132, 115, 114, 133), (133, 114, 113, 134), (134, 113, 112, 135), (135, 112, 110, 124), (111, 123, 81, 80), (136, 147, 155, 138), (138, 155, 154, 139), (139, 154, 153, 140), (140, 153, 152, 141), (141, 152, 151, 142), (142, 151, 150, 143), (143, 150, 149, 144), (144, 149, 148, 145), (145, 148, 146, 137), (137, 146, 100, 98)])
_uv = me_cube_025.uv_layers.new(name='UVMap')
_uv.uv.foreach_set('vector', [0.625, 0.5, 0.6614, 0.5, 0.6893, 0.5001, 0.7167, 0.5005, 0.7431, 0.5012, 0.7682, 0.502, 0.7914, 0.5031, 0.8124, 0.5044, 0.8309, 0.5059, 0.8464, 0.5076, 0.8587, 0.5094, 0.8677, 0.5113, 0.8732, 0.5132, 0.875, 0.5152, 0.875, 0.5152, 0.625, 0.5152, 0.125, 0.5152, 0.1268, 0.5132, 0.1323, 0.5113, 0.1413, 0.5094, 0.1536, 0.5076, 0.1691, 0.5059, 0.1876, 0.5044, 0.2086, 0.5031, 0.2318, 0.502, 0.2569, 0.5012, 0.2833, 0.5005, 0.3107, 0.5001, 0.3386, 0.5, 0.375, 0.5, 0.375, 0.5152, 0.125, 0.5152, 0.375, 0.7344, 0.625, 0.7344, 0.625, 0.75, 0.375, 0.75, 0.125, 0.7344, 0.375, 0.7344, 0.375, 0.75, 0.3473, 0.75, 0.3087, 0.7498, 0.2713, 0.7491, 0.2362, 0.7479, 0.2044, 0.7463, 0.177, 0.7444, 0.1548, 0.7422, 0.1384, 0.7397, 0.1284, 0.7371, 0.125, 0.7344, 0.625, 0.7344, 0.875, 0.7344, 0.875, 0.7344, 0.8716, 0.7371, 0.8616, 0.7397, 0.8452, 0.7422, 0.823, 0.7444, 0.7956, 0.7463, 0.7638, 0.7479, 0.7287, 0.7491, 0.6913, 0.7498, 0.6527, 0.75, 0.625, 0.75, 0.625, 0.5625, 0.875, 0.5625, 0.875, 0.625, 0.625, 0.625, 0.125, 0.5625, 0.375, 0.5625, 0.375, 0.625, 0.125, 0.625, 0.375, 0.5625, 0.625, 0.5625, 0.625, 0.625, 0.375, 0.625, 0.375, 0.0625, 0.625, 0.0625, 0.625, 0.125, 0.375, 0.125, 0.375, 0.5304, 0.625, 0.5304, 0.625, 0.5625, 0.375, 0.5625, 0.125, 0.5304, 0.375, 0.5304, 0.375, 0.5625, 0.125, 0.5625, 0.625, 0.5304, 0.875, 0.5304, 0.875, 0.5625, 0.625, 0.5625, 0.375, 0.125, 0.625, 0.125, 0.625, 0.1875, 0.375, 0.1875, 0.375, 0.03125, 0.625, 0.03125, 0.625, 0.0625, 0.375, 0.0625, 0.625, 0.625, 0.875, 0.625, 0.875, 0.6875, 0.625, 0.6875, 0.125, 0.625, 0.375, 0.625, 0.375, 0.6875, 0.125, 0.6875, 0.375, 0.625, 0.625, 0.625, 0.625, 0.6875, 0.375, 0.6875, 0.375, 0.01562, 0.625, 0.01562, 0.625, 0.03125, 0.375, 0.03125, 0.625, 0.6875, 0.875, 0.6875, 0.875, 0.7188, 0.625, 0.7188, 0.125, 0.6875, 0.375, 0.6875, 0.375, 0.7188, 0.125, 0.7188, 0.375, 0.6875, 0.625, 0.6875, 0.625, 0.7188, 0.375, 0.7188, 0.375, 0.75, 0.625, 0.75, 0.625, 0.7777, 0.375, 0.7777, 0.625, 0.7188, 0.875, 0.7188, 0.875, 0.7344, 0.625, 0.7344, 0.125, 0.7188, 0.375, 0.7188, 0.375, 0.7344, 0.125, 0.7344, 0.375, 0.7188, 0.625, 0.7188, 0.625, 0.7344, 0.375, 0.7344, 0.625, 0.5152, 0.875, 0.5152, 0.875, 0.5304, 0.625, 0.5304, 0.125, 0.5152, 0.375, 0.5152, 0.375, 0.5304, 0.125, 0.5304, 0.375, 0.5152, 0.625, 0.5152, 0.625, 0.5304, 0.375, 0.5304, 0.375, 0.1875, 0.625, 0.1875, 0.625, 0.2196, 0.375, 0.2196, 0.375, 0.5, 0.625, 0.5, 0.625, 0.5152, 0.375, 0.5152, 0.375, 0.2348, 0.625, 0.2348, 0.625, 0.2348, 0.375, 0.2348, 0.375, 0.2196, 0.625, 0.2196, 0.625, 0.2348, 0.375, 0.2348, 0.625, 0.4636, 0.375, 0.4636, 0.375, 0.4357, 0.625, 0.4357, 0.625, 0.4357, 0.375, 0.4357, 0.375, 0.4083, 0.625, 0.4083, 0.625, 0.4083, 0.375, 0.4083, 0.375, 0.3819, 0.625, 0.3819, 0.625, 0.3819, 0.375, 0.3819, 0.375, 0.3568, 0.625, 0.3568, 0.625, 0.3568, 0.375, 0.3568, 0.375, 0.3336, 0.625, 0.3336, 0.625, 0.3336, 0.375, 0.3336, 0.375, 0.25, 0.625, 0.25, 0.625, 0.25, 0.375, 0.25, 0.375, 0.2441, 0.625, 0.2441, 0.625, 0.2441, 0.375, 0.2441, 0.375, 0.2424, 0.625, 0.2424, 0.625, 0.2424, 0.375, 0.2424, 0.375, 0.2406, 0.625, 0.2406, 0.625, 0.2406, 0.375, 0.2406, 0.375, 0.2387, 0.625, 0.2387, 0.625, 0.2387, 0.375, 0.2387, 0.375, 0.2368, 0.625, 0.2368, 0.625, 0.2368, 0.375, 0.2368, 0.375, 0.2348, 0.625, 0.2348, 0.375, 0.4636, 0.625, 0.4636, 0.625, 0.5, 0.375, 0.5, 0.375, 0.7777, 0.625, 0.7777, 0.625, 0.8163, 0.375, 0.8163, 0.375, 0.8163, 0.625, 0.8163, 0.625, 0.8537, 0.375, 0.8537, 0.375, 0.8537, 0.625, 0.8537, 0.625, 0.8888, 0.375, 0.8888, 0.375, 0.8888, 0.625, 0.8888, 0.625, 0.9206, 0.375, 0.9206, 0.375, 0.0, 0.625, 0.0, 0.625, 0.005581, 0.375, 0.005581, 0.375, 0.005581, 0.625, 0.005581, 0.625, 0.007812, 0.375, 0.007812, 0.375, 0.007812, 0.625, 0.007812, 0.625, 0.01028, 0.375, 0.01028, 0.375, 0.01028, 0.625, 0.01028, 0.625, 0.01291, 0.375, 0.01291, 0.375, 0.01291, 0.625, 0.01291, 0.625, 0.01562, 0.375, 0.01562, 0.375, 0.01562, 0.625, 0.01562, 0.625, 0.01562, 0.375, 0.01562, 0.625, 0.5, 0.6614, 0.5, 0.6893, 0.5001, 0.7167, 0.5005, 0.7431, 0.5012, 0.7682, 0.502, 0.7914, 0.5031, 0.8124, 0.5044, 0.8309, 0.5059, 0.8464, 0.5076, 0.8587, 0.5094, 0.8677, 0.5113, 0.8732, 0.5132, 0.875, 0.5152, 0.875, 0.5152, 0.625, 0.5152, 0.125, 0.5152, 0.1268, 0.5132, 0.1323, 0.5113, 0.1413, 0.5094, 0.1536, 0.5076, 0.1691, 0.5059, 0.1876, 0.5044, 0.2086, 0.5031, 0.2318, 0.502, 0.2569, 0.5012, 0.2833, 0.5005, 0.3107, 0.5001, 0.3386, 0.5, 0.375, 0.5, 0.375, 0.5152, 0.125, 0.5152, 0.375, 0.7344, 0.625, 0.7344, 0.625, 0.75, 0.375, 0.75, 0.125, 0.7344, 0.375, 0.7344, 0.375, 0.75, 0.3473, 0.75, 0.3087, 0.7498, 0.2713, 0.7491, 0.2362, 0.7479, 0.2044, 0.7463, 0.177, 0.7444, 0.1548, 0.7422, 0.1384, 0.7397, 0.1284, 0.7371, 0.125, 0.7344, 0.625, 0.7344, 0.875, 0.7344, 0.875, 0.7344, 0.8716, 0.7371, 0.8616, 0.7397, 0.8452, 0.7422, 0.823, 0.7444, 0.7956, 0.7463, 0.7638, 0.7479, 0.7287, 0.7491, 0.6913, 0.7498, 0.6527, 0.75, 0.625, 0.75, 0.625, 0.5625, 0.875, 0.5625, 0.875, 0.625, 0.625, 0.625, 0.125, 0.5625, 0.375, 0.5625, 0.375, 0.625, 0.125, 0.625, 0.375, 0.5625, 0.625, 0.5625, 0.625, 0.625, 0.375, 0.625, 0.375, 0.0625, 0.625, 0.0625, 0.625, 0.125, 0.375, 0.125, 0.375, 0.5304, 0.625, 0.5304, 0.625, 0.5625, 0.375, 0.5625, 0.125, 0.5304, 0.375, 0.5304, 0.375, 0.5625, 0.125, 0.5625, 0.625, 0.5304, 0.875, 0.5304, 0.875, 0.5625, 0.625, 0.5625, 0.375, 0.125, 0.625, 0.125, 0.625, 0.1875, 0.375, 0.1875, 0.375, 0.03125, 0.625, 0.03125, 0.625, 0.0625, 0.375, 0.0625, 0.625, 0.625, 0.875, 0.625, 0.875, 0.6875, 0.625, 0.6875, 0.125, 0.625, 0.375, 0.625, 0.375, 0.6875, 0.125, 0.6875, 0.375, 0.625, 0.625, 0.625, 0.625, 0.6875, 0.375, 0.6875, 0.375, 0.01562, 0.625, 0.01562, 0.625, 0.03125, 0.375, 0.03125, 0.625, 0.6875, 0.875, 0.6875, 0.875, 0.7188, 0.625, 0.7188, 0.125, 0.6875, 0.375, 0.6875, 0.375, 0.7188, 0.125, 0.7188, 0.375, 0.6875, 0.625, 0.6875, 0.625, 0.7188, 0.375, 0.7188, 0.375, 0.75, 0.625, 0.75, 0.625, 0.7777, 0.375, 0.7777, 0.625, 0.7188, 0.875, 0.7188, 0.875, 0.7344, 0.625, 0.7344, 0.125, 0.7188, 0.375, 0.7188, 0.375, 0.7344, 0.125, 0.7344, 0.375, 0.7188, 0.625, 0.7188, 0.625, 0.7344, 0.375, 0.7344, 0.625, 0.5152, 0.875, 0.5152, 0.875, 0.5304, 0.625, 0.5304, 0.125, 0.5152, 0.375, 0.5152, 0.375, 0.5304, 0.125, 0.5304, 0.375, 0.5152, 0.625, 0.5152, 0.625, 0.5304, 0.375, 0.5304, 0.375, 0.1875, 0.625, 0.1875, 0.625, 0.2196, 0.375, 0.2196, 0.375, 0.5, 0.625, 0.5, 0.625, 0.5152, 0.375, 0.5152, 0.375, 0.2348, 0.625, 0.2348, 0.625, 0.2348, 0.375, 0.2348, 0.375, 0.2196, 0.625, 0.2196, 0.625, 0.2348, 0.375, 0.2348, 0.625, 0.4636, 0.375, 0.4636, 0.375, 0.4357, 0.625, 0.4357, 0.625, 0.4357, 0.375, 0.4357, 0.375, 0.4083, 0.625, 0.4083, 0.625, 0.4083, 0.375, 0.4083, 0.375, 0.3819, 0.625, 0.3819, 0.625, 0.3819, 0.375, 0.3819, 0.375, 0.3568, 0.625, 0.3568, 0.625, 0.3568, 0.375, 0.3568, 0.375, 0.3336, 0.625, 0.3336, 0.625, 0.3336, 0.375, 0.3336, 0.375, 0.25, 0.625, 0.25, 0.625, 0.25, 0.375, 0.25, 0.375, 0.2441, 0.625, 0.2441, 0.625, 0.2441, 0.375, 0.2441, 0.375, 0.2424, 0.625, 0.2424, 0.625, 0.2424, 0.375, 0.2424, 0.375, 0.2406, 0.625, 0.2406, 0.625, 0.2406, 0.375, 0.2406, 0.375, 0.2387, 0.625, 0.2387, 0.625, 0.2387, 0.375, 0.2387, 0.375, 0.2368, 0.625, 0.2368, 0.625, 0.2368, 0.375, 0.2368, 0.375, 0.2348, 0.625, 0.2348, 0.375, 0.4636, 0.625, 0.4636, 0.625, 0.5, 0.375, 0.5, 0.375, 0.7777, 0.625, 0.7777, 0.625, 0.8163, 0.375, 0.8163, 0.375, 0.8163, 0.625, 0.8163, 0.625, 0.8537, 0.375, 0.8537, 0.375, 0.8537, 0.625, 0.8537, 0.625, 0.8888, 0.375, 0.8888, 0.375, 0.8888, 0.625, 0.8888, 0.625, 0.9206, 0.375, 0.9206, 0.375, 0.0, 0.625, 0.0, 0.625, 0.005581, 0.375, 0.005581, 0.375, 0.005581, 0.625, 0.005581, 0.625, 0.007812, 0.375, 0.007812, 0.375, 0.007812, 0.625, 0.007812, 0.625, 0.01028, 0.375, 0.01028, 0.375, 0.01028, 0.625, 0.01028, 0.625, 0.01291, 0.375, 0.01291, 0.375, 0.01291, 0.625, 0.01291, 0.625, 0.01562, 0.375, 0.01562, 0.375, 0.01562, 0.625, 0.01562, 0.625, 0.01562, 0.375, 0.01562])
me_cube_025.materials.append(mat_008)
me_cube_025.use_remesh_fix_poles = True
me_cube_025.use_remesh_preserve_attributes = False
me_cube_025.update()
me_001 = bpy.data.meshes.new('Икосфера.001')
me_001.from_pydata([(-0.2352, 0.724, -0.7007), (0.003618, -0.8923, 0.5238), (-0.5841, 0.797, 0.361), (0.5215, 0.724, 0.5238), (0.8497, -0.2723, 0.5238), (0.08847, 0.2723, 0.9943), (-0.08847, -0.2723, -0.9943), (-0.003618, -0.8923, -0.5238), (0.8475, -0.2792, -0.5238), (0.4189, -1.072e-08, -0.9576), (-0.8497, -0.2723, -0.5238), (-0.705, 0.2462, -0.7314), (0.5274, 0.7197, -0.5238), (1.044, 1.276e-08, 0.05359), (0.3226, -0.9928, 0.05359), (-0.8898, -0.5209, 0.3567), (-1.044, 7.493e-09, -0.05359), (0.3226, 0.9928, 0.05359), (0.3389, -0.2462, 0.9577), (-0.4189, 6.919e-09, 0.9576), (2.938, 0.5921, 0.8834), (1.71, -0.8446, 0.193), (2.633, 0.657, -0.2819), (1.001, 0.5921, 0.7208), (0.5525, -0.2935, 1.055), (1.247, 0.1906, -0.07938), (2.953, -0.2935, 1.257), (2.491, -0.8446, 0.9845), (1.327, -0.2996, 1.852), (2.232, -0.05143, 1.746), (3.648, -0.2935, 0.1222), (3.602, 0.1674, 0.4281), (1.764, 0.5883, 1.526), (0.6331, -0.05143, 1.612), (1.619, -0.9339, 0.8766), (3.054, -0.5145, -0.5902), (3.567, -0.05143, -0.4343), (1.619, 0.8311, 0.8766), (0.9318, -0.2703, 0.2038), (1.968, -0.05143, -0.5686), (4.622, -2.339, 0.06537), (4.943, -3.992, -0.2534), (4.453, -3.144, 1.066), (5.32, -3.701, 1.436), (4.926, -3.109, -0.6271), (5.724, -3.436, -0.2429), (4.164, -3.07, 0.1507), (5.262, -2.305, 0.1873), (5.672, -2.679, 0.7692), (5.887, -3.484, 0.3629), (5.697, -4.044, 0.7566), (4.745, -4.192, 0.7146), (5.04, -2.644, 1.097), (4.756, -2.605, -1.546), (5.202, -3.371, -1.725), (4.715, -2.944, -0.9503), (5.456, -3.28, -0.7881), (5.005, -2.952, -1.92), (5.696, -3.243, -1.601), (4.576, -2.884, -1.397), (5.168, -2.671, -1.447), (5.452, -2.842, -1.095), (5.792, -3.168, -1.382), (5.616, -3.548, -1.154), (4.991, -3.457, -1.236), (5.135, -2.763, -0.9241), (2.768, -1.738, -0.9034), (3.293, -2.803, -1.053), (2.675, -2.325, -0.327), (3.646, -2.48, -0.185), (3.187, -2.596, -1.351), (3.788, -2.69, -1.192), (2.528, -2.136, -0.9737), (3.245, -1.932, -0.7622), (3.742, -1.995, -0.5075), (3.794, -2.533, -0.9253), (3.844, -2.911, -0.5732), (3.137, -2.976, -0.5501), (3.337, -1.997, -0.2551), (-3.259, -6.772, -0.7007), (-3.02, -8.388, 0.5238), (-3.608, -6.699, 0.361), (-2.502, -6.772, 0.5238), (-2.174, -7.768, 0.5238), (-2.935, -7.224, 0.9943), (-3.112, -7.768, -0.9943), (-3.027, -8.388, -0.5238), (-2.176, -7.775, -0.5238), (-2.605, -7.496, -0.9576), (-3.873, -7.768, -0.5238), (-3.728, -7.25, -0.7314), (-2.496, -6.776, -0.5238), (-1.98, -7.496, 0.05359), (-2.701, -8.489, 0.05359), (-3.913, -8.017, 0.3567), (-4.067, -7.496, -0.05359), (-2.701, -6.503, 0.05359), (-2.685, -7.742, 0.9577), (-3.442, -7.496, 0.9576), (-0.08599, -6.904, 0.8834), (-1.314, -8.341, 0.193), (-0.3903, -6.839, -0.2819), (-2.022, -6.904, 0.7208), (-2.471, -7.789, 1.055), (-1.776, -7.305, -0.07938), (-0.07066, -7.789, 1.257), (-0.533, -8.341, 0.9845), (-1.697, -7.796, 1.852), (-0.7915, -7.547, 1.746), (0.6241, -7.789, 0.1222), (0.579, -7.329, 0.4281), (-1.259, -6.908, 1.526), (-2.39, -7.547, 1.612), (-1.404, -8.43, 0.8766), (0.03087, -8.01, -0.5902), (0.5436, -7.547, -0.4343), (-1.404, -6.665, 0.8766), (-2.092, -7.766, 0.2038), (-1.055, -7.547, -0.5686), (1.714, -9.549, 0.06537), (2.035, -11.2, -0.2534), (1.545, -10.35, 1.066), (2.412, -10.91, 1.436), (2.018, -10.32, -0.6271), (2.816, -10.65, -0.2429), (1.256, -10.28, 0.1507), (2.354, -9.515, 0.1873), (2.764, -9.889, 0.7692), (2.979, -10.69, 0.3629), (2.789, -11.25, 0.7566), (1.837, -11.4, 0.7146), (2.132, -9.853, 1.097), (-0.1398, -8.948, -0.9034), (0.3853, -10.01, -1.053), (-0.2327, -9.535, -0.327), (0.7379, -9.69, -0.185), (0.2784, -9.806, -1.351), (0.8795, -9.899, -1.192), (-0.3799, -9.346, -0.9737), (0.337, -9.142, -0.7622), (0.8341, -9.205, -0.5075), (0.886, -9.743, -0.9253), (0.9357, -10.12, -0.5732), (0.2285, -10.19, -0.5501), (0.4289, -9.206, -0.2551), (1.848, -9.815, -1.546), (2.294, -10.58, -1.725), (1.807, -10.15, -0.9503), (2.548, -10.49, -0.7881), (2.097, -10.16, -1.92), (2.788, -10.45, -1.601), (1.668, -10.09, -1.397), (2.26, -9.88, -1.447), (2.544, -10.05, -1.095), (2.884, -10.38, -1.382), (2.708, -10.76, -1.154), (2.083, -10.67, -1.236), (2.227, -9.973, -0.9241), (-2.982, -13.77, -0.5385), (-2.501, -11.48, 1.309), (-2.435, -14.02, 1.063), (-4.234, -13.76, 0.9937), (-4.639, -12.06, 0.9937), (-2.753, -12.94, 2.119), (-3.21, -12.43, -1.082), (-2.489, -11.48, -0.2716), (-4.253, -11.94, -0.2716), (-1.553, -13.06, -0.4942), (-4.26, -13.43, -0.2716), (-2.982, -11.2, 0.5993), (-1.203, -12.37, 1.057), (-1.228, -13.14, 0.4377), (-3.417, -12.2, 1.963), (-0.9278, -13.91, -2.399), (-0.8318, -14.56, -1.906), (-1.068, -13.88, -1.972), (-0.6236, -13.91, -1.906), (-0.4917, -14.31, -1.906), (-0.7977, -14.09, -1.717), (-0.8688, -14.31, -2.517), (-0.8347, -14.56, -2.328), (-0.4926, -14.31, -2.328), (-0.6649, -14.2, -2.502), (-1.175, -14.31, -2.328), (-1.117, -14.1, -2.411), (-0.6212, -13.91, -2.328), (-0.4136, -14.2, -2.095), (-0.7036, -14.6, -2.095), (-1.191, -14.41, -1.974), (-1.253, -14.2, -2.138), (-0.7036, -13.8, -2.095), (-0.697, -14.3, -1.732), (-1.002, -14.2, -1.732), (0.3477, -13.96, -1.762), (-0.146, -14.54, -2.039), (0.2253, -13.94, -2.23), (-0.4307, -13.96, -1.827), (-0.6112, -14.32, -1.693), (-0.3318, -14.12, -2.149), (0.3538, -14.32, -1.612), (0.168, -14.54, -1.721), (-0.3, -14.32, -1.372), (0.06405, -14.22, -1.415), (0.6332, -14.32, -2.068), (0.615, -14.13, -1.945), (-0.124, -13.96, -1.504), (-0.5788, -14.22, -1.469), (-0.1822, -14.57, -1.764), (0.3947, -14.41, -2.354), (0.6008, -14.22, -2.292), (-0.1822, -13.87, -1.764), (-0.4587, -14.31, -2.035), (-0.04205, -14.22, -2.346), (-2.175, -18.95, -0.5385), (-1.694, -16.65, 1.309), (-1.629, -19.2, 1.063), (-3.428, -18.94, 0.9937), (-3.832, -17.23, 0.9937), (-1.947, -18.12, 2.119), (-2.404, -17.61, -1.082), (-1.682, -16.66, -0.2716), (-3.447, -17.11, -0.2716), (-0.7471, -18.24, -0.4942), (-3.454, -18.6, -0.2716), (-2.175, -16.38, 0.5993), (-0.3964, -17.55, 1.057), (-0.4219, -18.32, 0.4377), (-2.61, -17.38, 1.963), (-6.863, -17.72, -1.548), (-6.469, -18.52, -1.66), (-6.933, -18.16, -1.116), (-6.205, -18.27, -1.009), (-6.55, -18.36, -1.883), (-6.099, -18.43, -1.764), (-7.043, -18.02, -1.6), (-6.506, -17.86, -1.442), (-6.133, -17.91, -1.251), (-6.094, -18.31, -1.564), (-6.057, -18.6, -1.3), (-6.587, -18.65, -1.283), (-6.437, -17.91, -1.062), (-5.373, -18.37, -2.029), (-5.038, -18.94, -2.163), (-5.404, -18.62, -1.583), (-4.848, -18.87, -1.461), (-5.187, -18.63, -2.31), (-4.668, -18.85, -2.071), (-5.508, -18.58, -1.918), (-5.064, -18.42, -1.955), (-4.851, -18.55, -1.691), (-4.596, -18.79, -1.907), (-4.728, -19.08, -1.736), (-5.197, -19.01, -1.797), (-5.089, -18.49, -1.563), (-5.474, -18.17, -0.8215), (-5.233, -19.41, -1.06), (-5.6, -18.77, -0.07118), (-4.95, -19.19, 0.2059), (-5.246, -18.75, -1.341), (-4.647, -18.99, -1.053), (-5.817, -18.72, -0.7575), (-4.993, -18.14, -0.7301), (-4.686, -18.42, -0.2938), (-4.525, -19.03, -0.5984), (-4.668, -19.45, -0.3033), (-5.381, -19.56, -0.3348), (-5.16, -18.4, -0.04815), (-5.487, -22.21, -0.9034), (-4.962, -23.27, -1.053), (-5.58, -22.79, -0.327), (-4.609, -22.95, -0.185), (-5.069, -23.06, -1.351), (-4.468, -23.16, -1.192), (-5.727, -22.6, -0.9737), (-5.01, -22.4, -0.7622), (-4.513, -22.46, -0.5075), (-4.461, -23.0, -0.9253), (-4.411, -23.38, -0.5732), (-5.119, -23.44, -0.5501), (-4.918, -22.46, -0.2551), (-3.633, -22.81, 0.06537), (-3.312, -24.46, -0.2534), (-3.802, -23.61, 1.066), (-2.935, -24.17, 1.436), (-3.329, -23.58, -0.6271), (-2.531, -23.9, -0.2429), (-4.091, -23.54, 0.1507), (-2.993, -22.77, 0.1873), (-2.583, -23.15, 0.7692), (-2.368, -23.95, 0.3629), (-2.558, -24.51, 0.7566), (-3.51, -24.66, 0.7146), (-3.215, -23.11, 1.097), (-3.499, -23.07, -1.546), (-3.053, -23.84, -1.725), (-3.54, -23.41, -0.9503), (-2.799, -23.75, -0.7881), (-3.251, -23.42, -1.92), (-2.559, -23.71, -1.601), (-3.68, -23.35, -1.397), (-3.088, -23.14, -1.447), (-2.803, -23.31, -1.095), (-2.463, -23.64, -1.382), (-2.639, -24.02, -1.154), (-3.264, -23.92, -1.236), (-3.12, -23.23, -0.9241), (-5.802, -27.94, -0.5385), (-5.321, -25.64, 1.309), (-5.256, -28.19, 1.063), (-7.055, -27.93, 0.9937), (-7.459, -26.23, 0.9937), (-5.574, -27.11, 2.119), (-6.031, -26.6, -1.082), (-5.309, -25.65, -0.2716), (-7.073, -26.1, -0.2716), (-4.374, -27.23, -0.4942), (-7.081, -27.6, -0.2716), (-5.802, -25.37, 0.5993), (-4.023, -26.54, 1.057), (-4.049, -27.31, 0.4377), (-6.237, -26.37, 1.963), (-9.364, -22.92, -0.9924), (-9.157, -24.32, 0.06913), (-9.667, -22.86, -0.07198), (-8.708, -22.92, 0.06913), (-8.424, -23.79, 0.06913), (-9.084, -23.32, 0.477), (-9.237, -23.79, -1.247), (-9.164, -24.32, -0.839), (-8.426, -23.79, -0.839), (-8.797, -23.55, -1.215), (-9.897, -23.79, -0.839), (-9.772, -23.34, -1.019), (-8.703, -22.93, -0.839), (-8.255, -23.55, -0.3385), (-8.881, -24.41, -0.3385), (-9.932, -24.0, -0.07569), (-10.07, -23.55, -0.4314), (-8.881, -22.69, -0.3385), (-8.867, -23.76, 0.4452), (-9.524, -23.55, 0.4452), (-6.614, -23.04, 0.3809), (-7.678, -24.28, -0.2177), (-6.878, -22.98, -0.6293), (-8.292, -23.04, 0.2399), (-8.681, -23.81, 0.5299), (-8.079, -23.39, -0.4537), (-6.601, -23.81, 0.7046), (-7.001, -24.28, 0.4686), (-8.01, -23.81, 1.221), (-7.225, -23.6, 1.129), (-5.998, -23.81, -0.279), (-6.037, -23.41, -0.01385), (-7.631, -23.04, 0.9377), (-8.612, -23.6, 1.012), (-7.756, -24.36, 0.375), (-6.513, -24.0, -0.8966), (-6.068, -23.6, -0.7614), (-7.756, -22.83, 0.375), (-8.353, -23.79, -0.2083), (-7.454, -23.6, -0.8778)], [], [(6, 11, 0), (6, 0, 9), (0, 11, 2), (8, 13, 14), (7, 14, 15), (0, 2, 17), (12, 17, 13), (1, 4, 18), (15, 1, 19), (2, 15, 19), (3, 2, 5), (4, 3, 18), (18, 3, 5), (5, 2, 19), (19, 18, 5), (19, 1, 18), (13, 3, 4), (13, 17, 3), (17, 2, 3), (16, 15, 2), (15, 14, 1), (14, 4, 1), (14, 13, 4), (12, 0, 17), (2, 11, 16), (11, 10, 16), (16, 10, 15), (10, 7, 15), (7, 8, 14), (8, 12, 13), (9, 0, 12), (11, 6, 10), (6, 7, 10), (8, 9, 12), (6, 9, 7), (9, 8, 7), (26, 31, 20), (26, 20, 29), (20, 31, 22), (28, 33, 34), (27, 34, 35), (20, 22, 37), (32, 37, 33), (21, 24, 38), (35, 21, 39), (22, 35, 39), (23, 22, 25), (24, 23, 38), (38, 23, 25), (25, 22, 39), (39, 38, 25), (39, 21, 38), (33, 23, 24), (33, 37, 23), (37, 22, 23), (36, 35, 22), (35, 34, 21), (34, 24, 21), (34, 33, 24), (32, 20, 37), (22, 31, 36), (31, 30, 36), (36, 30, 35), (30, 27, 35), (27, 28, 34), (28, 32, 33), (29, 20, 32), (31, 26, 30), (26, 27, 30), (28, 29, 32), (26, 29, 27), (29, 28, 27), (40, 44, 46), (44, 45, 41), (41, 45, 50), (46, 41, 51), (41, 50, 51), (42, 51, 43), (51, 50, 43), (50, 48, 43), (43, 48, 52), (52, 42, 43), (46, 51, 42), (49, 48, 50), (47, 52, 48), (40, 42, 52), (40, 46, 42), (50, 45, 49), (49, 45, 48), (45, 47, 48), (47, 40, 52), (44, 41, 46), (44, 47, 45), (44, 40, 47), (53, 57, 59), (57, 58, 54), (54, 58, 63), (59, 54, 64), (54, 63, 64), (55, 64, 56), (64, 63, 56), (63, 61, 56), (56, 61, 65), (65, 55, 56), (59, 64, 55), (62, 61, 63), (60, 65, 61), (53, 55, 65), (63, 58, 62), (62, 58, 61), (58, 60, 61), (60, 53, 65), (57, 54, 59), (57, 60, 58), (57, 53, 60), (66, 70, 72), (70, 71, 67), (67, 71, 76), (72, 67, 77), (67, 76, 77), (68, 77, 69), (77, 76, 69), (76, 74, 69), (69, 74, 78), (78, 68, 69), (72, 77, 68), (75, 74, 76), (73, 78, 74), (66, 68, 78), (66, 72, 68), (76, 71, 75), (75, 71, 74), (71, 73, 74), (73, 66, 78), (70, 67, 72), (70, 73, 71), (70, 66, 73), (85, 90, 79), (85, 79, 88), (79, 90, 81), (87, 92, 93), (86, 93, 94), (79, 81, 96), (91, 96, 92), (80, 83, 97), (94, 80, 98), (81, 94, 98), (82, 81, 84), (83, 82, 97), (97, 82, 84), (84, 81, 98), (98, 97, 84), (98, 80, 97), (92, 82, 83), (92, 96, 82), (96, 81, 82), (95, 94, 81), (94, 93, 80), (93, 83, 80), (93, 92, 83), (91, 79, 96), (81, 90, 95), (90, 89, 95), (95, 89, 94), (89, 86, 94), (86, 87, 93), (87, 91, 92), (88, 79, 91), (90, 85, 89), (85, 86, 89), (87, 88, 91), (85, 88, 86), (88, 87, 86), (105, 110, 99), (105, 99, 108), (99, 110, 101), (107, 112, 113), (106, 113, 114), (99, 101, 116), (111, 116, 112), (100, 103, 117), (114, 100, 118), (101, 114, 118), (102, 101, 104), (103, 102, 117), (117, 102, 104), (104, 101, 118), (118, 117, 104), (118, 100, 117), (112, 102, 103), (112, 116, 102), (116, 101, 102), (115, 114, 101), (114, 113, 100), (113, 103, 100), (113, 112, 103), (111, 99, 116), (101, 110, 115), (110, 109, 115), (115, 109, 114), (109, 106, 114), (106, 107, 113), (107, 111, 112), (108, 99, 111), (110, 105, 109), (105, 106, 109), (107, 108, 111), (105, 108, 106), (108, 107, 106), (119, 123, 125), (123, 124, 120), (120, 124, 129), (125, 120, 130), (120, 129, 130), (121, 130, 122), (130, 129, 122), (129, 127, 122), (122, 127, 131), (131, 121, 122), (125, 130, 121), (128, 127, 129), (126, 131, 127), (119, 121, 131), (119, 125, 121), (129, 124, 128), (128, 124, 127), (124, 126, 127), (126, 119, 131), (123, 120, 125), (123, 126, 124), (123, 119, 126), (132, 136, 138), (136, 137, 133), (133, 137, 142), (138, 133, 143), (133, 142, 143), (134, 143, 135), (143, 142, 135), (142, 140, 135), (135, 140, 144), (144, 134, 135), (138, 143, 134), (141, 140, 142), (139, 144, 140), (132, 134, 144), (132, 138, 134), (142, 137, 141), (141, 137, 140), (137, 139, 140), (139, 132, 144), (136, 133, 138), (136, 139, 137), (136, 132, 139), (145, 149, 151), (149, 150, 146), (146, 150, 155), (151, 146, 156), (146, 155, 156), (147, 156, 148), (156, 155, 148), (155, 153, 148), (148, 153, 157), (157, 147, 148), (151, 156, 147), (154, 153, 155), (152, 157, 153), (145, 147, 157), (145, 151, 147), (155, 150, 154), (154, 150, 153), (150, 152, 153), (152, 145, 157), (149, 146, 151), (149, 152, 150), (149, 145, 152), (164, 167, 158), (158, 167, 160), (166, 162, 169), (165, 169, 170), (158, 160, 161), (168, 161, 162), (159, 162, 172), (170, 159, 163), (160, 170, 163), (161, 160, 163), (162, 161, 172), (172, 161, 163), (163, 159, 172), (171, 170, 160), (170, 169, 159), (169, 162, 159), (168, 158, 161), (160, 167, 171), (171, 167, 170), (167, 165, 170), (165, 166, 169), (166, 168, 162), (164, 158, 168), (164, 165, 167), (166, 164, 168), (164, 166, 165), (179, 184, 173), (179, 173, 182), (173, 184, 175), (181, 186, 187), (180, 187, 188), (173, 175, 190), (185, 190, 186), (174, 177, 191), (188, 174, 192), (175, 188, 192), (176, 175, 178), (177, 176, 191), (191, 176, 178), (178, 175, 192), (192, 191, 178), (192, 174, 191), (186, 176, 177), (186, 190, 176), (190, 175, 176), (189, 188, 175), (188, 187, 174), (187, 177, 174), (187, 186, 177), (185, 173, 190), (175, 184, 189), (184, 183, 189), (189, 183, 188), (183, 180, 188), (180, 181, 187), (181, 185, 186), (182, 173, 185), (184, 179, 183), (179, 180, 183), (181, 182, 185), (179, 182, 180), (182, 181, 180), (199, 204, 193), (199, 193, 202), (193, 204, 195), (201, 206, 207), (200, 207, 208), (193, 195, 210), (205, 210, 206), (194, 197, 211), (208, 194, 212), (195, 208, 212), (196, 195, 198), (197, 196, 211), (211, 196, 198), (198, 195, 212), (212, 211, 198), (212, 194, 211), (206, 196, 197), (206, 210, 196), (210, 195, 196), (209, 208, 195), (208, 207, 194), (207, 197, 194), (207, 206, 197), (205, 193, 210), (195, 204, 209), (204, 203, 209), (209, 203, 208), (203, 200, 208), (200, 201, 207), (201, 205, 206), (202, 193, 205), (204, 199, 203), (199, 200, 203), (201, 202, 205), (199, 202, 200), (202, 201, 200), (219, 222, 213), (213, 222, 215), (221, 217, 224), (220, 224, 225), (213, 215, 216), (223, 216, 217), (214, 217, 227), (225, 214, 218), (215, 225, 218), (216, 215, 218), (217, 216, 227), (227, 216, 218), (218, 214, 227), (226, 225, 215), (225, 224, 214), (224, 217, 214), (223, 213, 216), (215, 222, 226), (226, 222, 225), (222, 220, 225), (220, 221, 224), (221, 223, 217), (219, 213, 223), (219, 220, 222), (221, 219, 223), (219, 221, 220), (228, 232, 234), (232, 233, 229), (229, 233, 238), (234, 229, 239), (229, 238, 239), (230, 239, 231), (239, 238, 231), (238, 236, 231), (231, 236, 240), (240, 230, 231), (234, 239, 230), (237, 236, 238), (235, 240, 236), (228, 230, 240), (228, 234, 230), (238, 233, 237), (237, 233, 236), (233, 235, 236), (235, 228, 240), (232, 229, 234), (232, 235, 233), (232, 228, 235), (241, 245, 247), (245, 246, 242), (242, 246, 251), (247, 242, 252), (242, 251, 252), (243, 252, 244), (252, 251, 244), (251, 249, 244), (244, 249, 253), (253, 243, 244), (247, 252, 243), (250, 249, 251), (248, 253, 249), (241, 243, 253), (241, 247, 243), (251, 246, 250), (250, 246, 249), (246, 248, 249), (248, 241, 253), (245, 242, 247), (245, 248, 246), (245, 241, 248), (254, 258, 260), (258, 259, 255), (255, 259, 264), (260, 255, 265), (255, 264, 265), (256, 265, 257), (265, 264, 257), (264, 262, 257), (257, 262, 266), (266, 256, 257), (260, 265, 256), (263, 262, 264), (261, 266, 262), (254, 256, 266), (254, 260, 256), (264, 259, 263), (263, 259, 262), (259, 261, 262), (261, 254, 266), (258, 255, 260), (258, 261, 259), (258, 254, 261), (267, 271, 273), (271, 272, 268), (268, 272, 277), (273, 268, 278), (268, 277, 278), (269, 278, 270), (278, 277, 270), (277, 275, 270), (270, 275, 279), (279, 269, 270), (273, 278, 269), (276, 275, 277), (274, 279, 275), (267, 269, 279), (267, 273, 269), (277, 272, 276), (276, 272, 275), (272, 274, 275), (274, 267, 279), (271, 268, 273), (271, 274, 272), (271, 267, 274), (280, 284, 286), (284, 285, 281), (281, 285, 290), (286, 281, 291), (281, 290, 291), (282, 291, 283), (291, 290, 283), (290, 288, 283), (283, 288, 292), (292, 282, 283), (286, 291, 282), (289, 288, 290), (287, 292, 288), (280, 282, 292), (280, 286, 282), (290, 285, 289), (289, 285, 288), (285, 287, 288), (287, 280, 292), (284, 281, 286), (284, 287, 285), (284, 280, 287), (293, 297, 299), (297, 298, 294), (294, 298, 303), (299, 294, 304), (294, 303, 304), (295, 304, 296), (304, 303, 296), (303, 301, 296), (296, 301, 305), (305, 295, 296), (299, 304, 295), (302, 301, 303), (300, 305, 301), (293, 295, 305), (293, 299, 295), (303, 298, 302), (302, 298, 301), (298, 300, 301), (300, 293, 305), (297, 294, 299), (297, 300, 298), (297, 293, 300), (312, 315, 306), (306, 315, 308), (314, 310, 317), (313, 317, 318), (306, 308, 309), (316, 309, 310), (307, 310, 320), (318, 307, 311), (308, 318, 311), (309, 308, 311), (310, 309, 320), (320, 309, 311), (311, 307, 320), (319, 318, 308), (318, 317, 307), (317, 310, 307), (316, 306, 309), (308, 315, 319), (319, 315, 318), (315, 313, 318), (313, 314, 317), (314, 316, 310), (312, 306, 316), (312, 313, 315), (314, 312, 316), (312, 314, 313), (327, 332, 321), (327, 321, 330), (321, 332, 323), (329, 334, 335), (328, 335, 336), (321, 323, 338), (333, 338, 334), (322, 325, 339), (336, 322, 340), (323, 336, 340), (324, 323, 326), (325, 324, 339), (339, 324, 326), (326, 323, 340), (340, 339, 326), (340, 322, 339), (334, 324, 325), (334, 338, 324), (338, 323, 324), (337, 336, 323), (336, 335, 322), (335, 325, 322), (335, 334, 325), (333, 321, 338), (323, 332, 337), (332, 331, 337), (337, 331, 336), (331, 328, 336), (328, 329, 335), (329, 333, 334), (330, 321, 333), (332, 327, 331), (327, 328, 331), (329, 330, 333), (327, 330, 328), (330, 329, 328), (347, 352, 341), (347, 341, 350), (341, 352, 343), (349, 354, 355), (348, 355, 356), (341, 343, 358), (353, 358, 354), (342, 345, 359), (356, 342, 360), (343, 356, 360), (344, 343, 346), (345, 344, 359), (359, 344, 346), (346, 343, 360), (360, 359, 346), (360, 342, 359), (354, 344, 345), (354, 358, 344), (358, 343, 344), (357, 356, 343), (356, 355, 342), (355, 345, 342), (355, 354, 345), (353, 341, 358), (343, 352, 357), (352, 351, 357), (357, 351, 356), (351, 348, 356), (348, 349, 355), (349, 353, 354), (350, 341, 353), (352, 347, 351), (347, 348, 351), (349, 350, 353), (347, 350, 348), (350, 349, 348)])
_uv = me_001.uv_layers.new(name='UVКарта')
_uv.uv.foreach_set('vector', [0.7273, 0.0, 0.75, 0.1181, 0.6594, 0.1176, 0.5455, 0.0, 0.6133, 0.1176, 0.5, 0.07873, 0.6594, 0.1176, 0.75, 0.1181, 0.6814, 0.2886, 0.3188, 0.1575, 0.3636, 0.2362, 0.1818, 0.2362, 0.137, 0.1575, 0.1818, 0.2362, 0.01494, 0.289, 0.6594, 0.1176, 0.6814, 0.2886, 0.5455, 0.2362, 0.5006, 0.1575, 0.5455, 0.2362, 0.3636, 0.2362, 0.1357, 0.3149, 0.3176, 0.3149, 0.2727, 0.3937, 0.01494, 0.289, 0.1357, 0.3149, 0.04546, 0.3937, 0.6814, 0.2886, 0.8931, 0.289, 0.8182, 0.3937, 0.4994, 0.3149, 0.6814, 0.2886, 0.6133, 0.4325, 0.3176, 0.3149, 0.4994, 0.3149, 0.4091, 0.3937, 0.4091, 0.3937, 0.4994, 0.3149, 0.4776, 0.4325, 0.6133, 0.4325, 0.6814, 0.2886, 0.6818, 0.3937, 0.04546, 0.3937, 0.1364, 0.3937, 0.09091, 0.4724, 0.04546, 0.3937, 0.1357, 0.3149, 0.1364, 0.3937, 0.3636, 0.2362, 0.4994, 0.3149, 0.3176, 0.3149, 0.3636, 0.2362, 0.5455, 0.2362, 0.4994, 0.3149, 0.5455, 0.2362, 0.6814, 0.2886, 0.4994, 0.3149, 0.8182, 0.2362, 0.8931, 0.289, 0.6814, 0.2886, 0.01494, 0.289, 0.1818, 0.2362, 0.1357, 0.3149, 0.1818, 0.2362, 0.3176, 0.3149, 0.1357, 0.3149, 0.1818, 0.2362, 0.3636, 0.2362, 0.3176, 0.3149, 0.5006, 0.1575, 0.6594, 0.1176, 0.5455, 0.2362, 0.6814, 0.2886, 0.75, 0.1181, 0.8182, 0.2362, 0.75, 0.1181, 0.8643, 0.1575, 0.8182, 0.2362, 0.8182, 0.2362, 0.8643, 0.1575, 0.8931, 0.289, 0.8643, 0.1575, 1.0, 0.1575, 0.8931, 0.289, 0.137, 0.1575, 0.3188, 0.1575, 0.1818, 0.2362, 0.3188, 0.1575, 0.5006, 0.1575, 0.3636, 0.2362, 0.5, 0.07873, 0.6133, 0.1176, 0.5006, 0.1575, 0.8636, 0.07873, 0.9321, 0.0399, 0.8643, 0.1575, 0.9321, 0.0399, 1.0, 0.1575, 0.8643, 0.1575, 0.3188, 0.1575, 0.3636, 0.07873, 0.5006, 0.1575, 0.1588, 0.0399, 0.2273, 0.07873, 0.137, 0.1575, 0.2273, 0.07873, 0.3188, 0.1575, 0.137, 0.1575, 0.7273, 0.0, 0.75, 0.1181, 0.6594, 0.1176, 0.5455, 0.0, 0.6133, 0.1176, 0.5, 0.07873, 0.6594, 0.1176, 0.75, 0.1181, 0.6814, 0.2886, 0.3188, 0.1575, 0.3636, 0.2362, 0.1818, 0.2362, 0.137, 0.1575, 0.1818, 0.2362, 0.01494, 0.289, 0.6594, 0.1176, 0.6814, 0.2886, 0.5455, 0.2362, 0.5006, 0.1575, 0.5455, 0.2362, 0.3636, 0.2362, 0.1357, 0.3149, 0.3176, 0.3149, 0.2727, 0.3937, 0.01494, 0.289, 0.1357, 0.3149, 0.04546, 0.3937, 0.6814, 0.2886, 0.8931, 0.289, 0.8182, 0.3937, 0.4994, 0.3149, 0.6814, 0.2886, 0.6133, 0.4325, 0.3176, 0.3149, 0.4994, 0.3149, 0.4091, 0.3937, 0.4091, 0.3937, 0.4994, 0.3149, 0.4776, 0.4325, 0.6133, 0.4325, 0.6814, 0.2886, 0.6818, 0.3937, 0.04546, 0.3937, 0.1364, 0.3937, 0.09091, 0.4724, 0.04546, 0.3937, 0.1357, 0.3149, 0.1364, 0.3937, 0.3636, 0.2362, 0.4994, 0.3149, 0.3176, 0.3149, 0.3636, 0.2362, 0.5455, 0.2362, 0.4994, 0.3149, 0.5455, 0.2362, 0.6814, 0.2886, 0.4994, 0.3149, 0.8182, 0.2362, 0.8931, 0.289, 0.6814, 0.2886, 0.01494, 0.289, 0.1818, 0.2362, 0.1357, 0.3149, 0.1818, 0.2362, 0.3176, 0.3149, 0.1357, 0.3149, 0.1818, 0.2362, 0.3636, 0.2362, 0.3176, 0.3149, 0.5006, 0.1575, 0.6594, 0.1176, 0.5455, 0.2362, 0.6814, 0.2886, 0.75, 0.1181, 0.8182, 0.2362, 0.75, 0.1181, 0.8643, 0.1575, 0.8182, 0.2362, 0.8182, 0.2362, 0.8643, 0.1575, 0.8931, 0.289, 0.8643, 0.1575, 1.0, 0.1575, 0.8931, 0.289, 0.137, 0.1575, 0.3188, 0.1575, 0.1818, 0.2362, 0.3188, 0.1575, 0.5006, 0.1575, 0.3636, 0.2362, 0.5, 0.07873, 0.6133, 0.1176, 0.5006, 0.1575, 0.8636, 0.07873, 0.9321, 0.0399, 0.8643, 0.1575, 0.9321, 0.0399, 1.0, 0.1575, 0.8643, 0.1575, 0.3188, 0.1575, 0.3636, 0.07873, 0.5006, 0.1575, 0.1588, 0.0399, 0.2273, 0.07873, 0.137, 0.1575, 0.2273, 0.07873, 0.3188, 0.1575, 0.137, 0.1575, 0.2269, 0.1838, 0.3636, 0.07873, 0.386, 0.1969, 0.7273, 0.0, 0.8053, 0.1372, 0.6213, 0.1309, 0.6213, 0.1309, 0.8053, 0.1372, 0.7433, 0.289, 0.386, 0.1969, 0.5906, 0.1309, 0.5678, 0.2743, 0.6213, 0.1309, 0.7433, 0.289, 0.5678, 0.2743, 0.3765, 0.3352, 0.5678, 0.2743, 0.4776, 0.4325, 0.5678, 0.2743, 0.7433, 0.289, 0.6487, 0.4125, 0.7433, 0.289, 0.9243, 0.2886, 0.8182, 0.3937, 0.06746, 0.4318, 0.04587, 0.2886, 0.1588, 0.3548, 0.2049, 0.3548, 0.3179, 0.3555, 0.2727, 0.4724, 0.386, 0.1969, 0.5678, 0.2743, 0.3765, 0.3352, 0.8182, 0.2362, 0.9243, 0.2886, 0.7433, 0.289, 0.1139, 0.1974, 0.1588, 0.3548, 0.04587, 0.2886, 0.2269, 0.1838, 0.3765, 0.3352, 0.1588, 0.3548, 0.2269, 0.1838, 0.386, 0.1969, 0.3765, 0.3352, 0.7433, 0.289, 0.8053, 0.1372, 0.8182, 0.2362, 0.8182, 0.2362, 0.8639, 0.1168, 0.9243, 0.2886, 0.8639, 0.1168, 1.0, 0.1575, 0.9243, 0.2886, 0.1139, 0.1974, 0.2269, 0.1838, 0.1588, 0.3548, 0.522, 0.04062, 0.5906, 0.1309, 0.386, 0.1969, 0.9321, 0.0399, 1.0, 0.1575, 0.8639, 0.1168, 0.1941, 0.05993, 0.2269, 0.1838, 0.1139, 0.1974, 0.2269, 0.1838, 0.3636, 0.07873, 0.386, 0.1969, 0.7273, 0.0, 0.8053, 0.1372, 0.6213, 0.1309, 0.6213, 0.1309, 0.8053, 0.1372, 0.7433, 0.289, 0.386, 0.1969, 0.5906, 0.1309, 0.5678, 0.2743, 0.6213, 0.1309, 0.7433, 0.289, 0.5678, 0.2743, 0.3765, 0.3352, 0.5678, 0.2743, 0.4776, 0.4325, 0.5678, 0.2743, 0.7433, 0.289, 0.6487, 0.4125, 0.7433, 0.289, 0.9243, 0.2886, 0.8182, 0.3937, 0.06746, 0.4318, 0.04587, 0.2886, 0.1588, 0.3548, 0.2049, 0.3548, 0.3179, 0.3555, 0.2727, 0.4724, 0.386, 0.1969, 0.5678, 0.2743, 0.3765, 0.3352, 0.8182, 0.2362, 0.9243, 0.2886, 0.7433, 0.289, 0.1139, 0.1974, 0.1588, 0.3548, 0.04587, 0.2886, 0.2269, 0.1838, 0.3765, 0.3352, 0.1588, 0.3548, 0.7433, 0.289, 0.8053, 0.1372, 0.8182, 0.2362, 0.8182, 0.2362, 0.8639, 0.1168, 0.9243, 0.2886, 0.8639, 0.1168, 1.0, 0.1575, 0.9243, 0.2886, 0.1139, 0.1974, 0.2269, 0.1838, 0.1588, 0.3548, 0.522, 0.04062, 0.5906, 0.1309, 0.386, 0.1969, 0.9321, 0.0399, 1.0, 0.1575, 0.8639, 0.1168, 0.1941, 0.05993, 0.2269, 0.1838, 0.1139, 0.1974, 0.2269, 0.1838, 0.3636, 0.07873, 0.386, 0.1969, 0.7273, 0.0, 0.8053, 0.1372, 0.6213, 0.1309, 0.6213, 0.1309, 0.8053, 0.1372, 0.7433, 0.289, 0.386, 0.1969, 0.5906, 0.1309, 0.5678, 0.2743, 0.6213, 0.1309, 0.7433, 0.289, 0.5678, 0.2743, 0.3765, 0.3352, 0.5678, 0.2743, 0.4776, 0.4325, 0.5678, 0.2743, 0.7433, 0.289, 0.6487, 0.4125, 0.7433, 0.289, 0.9243, 0.2886, 0.8182, 0.3937, 0.06746, 0.4318, 0.04587, 0.2886, 0.1588, 0.3548, 0.2049, 0.3548, 0.3179, 0.3555, 0.2727, 0.4724, 0.386, 0.1969, 0.5678, 0.2743, 0.3765, 0.3352, 0.8182, 0.2362, 0.9243, 0.2886, 0.7433, 0.289, 0.1139, 0.1974, 0.1588, 0.3548, 0.04587, 0.2886, 0.2269, 0.1838, 0.3765, 0.3352, 0.1588, 0.3548, 0.2269, 0.1838, 0.386, 0.1969, 0.3765, 0.3352, 0.7433, 0.289, 0.8053, 0.1372, 0.8182, 0.2362, 0.8182, 0.2362, 0.8639, 0.1168, 0.9243, 0.2886, 0.8639, 0.1168, 1.0, 0.1575, 0.9243, 0.2886, 0.1139, 0.1974, 0.2269, 0.1838, 0.1588, 0.3548, 0.522, 0.04062, 0.5906, 0.1309, 0.386, 0.1969, 0.9321, 0.0399, 1.0, 0.1575, 0.8639, 0.1168, 0.1941, 0.05993, 0.2269, 0.1838, 0.1139, 0.1974, 0.7273, 0.0, 0.75, 0.1181, 0.6594, 0.1176, 0.5455, 0.0, 0.6133, 0.1176, 0.5, 0.07873, 0.6594, 0.1176, 0.75, 0.1181, 0.6814, 0.2886, 0.3188, 0.1575, 0.3636, 0.2362, 0.1818, 0.2362, 0.137, 0.1575, 0.1818, 0.2362, 0.01494, 0.289, 0.6594, 0.1176, 0.6814, 0.2886, 0.5455, 0.2362, 0.5006, 0.1575, 0.5455, 0.2362, 0.3636, 0.2362, 0.1357, 0.3149, 0.3176, 0.3149, 0.2727, 0.3937, 0.01494, 0.289, 0.1357, 0.3149, 0.04546, 0.3937, 0.6814, 0.2886, 0.8931, 0.289, 0.8182, 0.3937, 0.4994, 0.3149, 0.6814, 0.2886, 0.6133, 0.4325, 0.3176, 0.3149, 0.4994, 0.3149, 0.4091, 0.3937, 0.4091, 0.3937, 0.4994, 0.3149, 0.4776, 0.4325, 0.6133, 0.4325, 0.6814, 0.2886, 0.6818, 0.3937, 0.04546, 0.3937, 0.1364, 0.3937, 0.09091, 0.4724, 0.04546, 0.3937, 0.1357, 0.3149, 0.1364, 0.3937, 0.3636, 0.2362, 0.4994, 0.3149, 0.3176, 0.3149, 0.3636, 0.2362, 0.5455, 0.2362, 0.4994, 0.3149, 0.5455, 0.2362, 0.6814, 0.2886, 0.4994, 0.3149, 0.8182, 0.2362, 0.8931, 0.289, 0.6814, 0.2886, 0.01494, 0.289, 0.1818, 0.2362, 0.1357, 0.3149, 0.1818, 0.2362, 0.3176, 0.3149, 0.1357, 0.3149, 0.1818, 0.2362, 0.3636, 0.2362, 0.3176, 0.3149, 0.5006, 0.1575, 0.6594, 0.1176, 0.5455, 0.2362, 0.6814, 0.2886, 0.75, 0.1181, 0.8182, 0.2362, 0.75, 0.1181, 0.8643, 0.1575, 0.8182, 0.2362, 0.8182, 0.2362, 0.8643, 0.1575, 0.8931, 0.289, 0.8643, 0.1575, 1.0, 0.1575, 0.8931, 0.289, 0.137, 0.1575, 0.3188, 0.1575, 0.1818, 0.2362, 0.3188, 0.1575, 0.5006, 0.1575, 0.3636, 0.2362, 0.5, 0.07873, 0.6133, 0.1176, 0.5006, 0.1575, 0.8636, 0.07873, 0.9321, 0.0399, 0.8643, 0.1575, 0.9321, 0.0399, 1.0, 0.1575, 0.8643, 0.1575, 0.3188, 0.1575, 0.3636, 0.07873, 0.5006, 0.1575, 0.1588, 0.0399, 0.2273, 0.07873, 0.137, 0.1575, 0.2273, 0.07873, 0.3188, 0.1575, 0.137, 0.1575, 0.7273, 0.0, 0.75, 0.1181, 0.6594, 0.1176, 0.5455, 0.0, 0.6133, 0.1176, 0.5, 0.07873, 0.6594, 0.1176, 0.75, 0.1181, 0.6814, 0.2886, 0.3188, 0.1575, 0.3636, 0.2362, 0.1818, 0.2362, 0.137, 0.1575, 0.1818, 0.2362, 0.01494, 0.289, 0.6594, 0.1176, 0.6814, 0.2886, 0.5455, 0.2362, 0.5006, 0.1575, 0.5455, 0.2362, 0.3636, 0.2362, 0.1357, 0.3149, 0.3176, 0.3149, 0.2727, 0.3937, 0.01494, 0.289, 0.1357, 0.3149, 0.04546, 0.3937, 0.6814, 0.2886, 0.8931, 0.289, 0.8182, 0.3937, 0.4994, 0.3149, 0.6814, 0.2886, 0.6133, 0.4325, 0.3176, 0.3149, 0.4994, 0.3149, 0.4091, 0.3937, 0.4091, 0.3937, 0.4994, 0.3149, 0.4776, 0.4325, 0.6133, 0.4325, 0.6814, 0.2886, 0.6818, 0.3937, 0.04546, 0.3937, 0.1364, 0.3937, 0.09091, 0.4724, 0.04546, 0.3937, 0.1357, 0.3149, 0.1364, 0.3937, 0.3636, 0.2362, 0.4994, 0.3149, 0.3176, 0.3149, 0.3636, 0.2362, 0.5455, 0.2362, 0.4994, 0.3149, 0.5455, 0.2362, 0.6814, 0.2886, 0.4994, 0.3149, 0.8182, 0.2362, 0.8931, 0.289, 0.6814, 0.2886, 0.01494, 0.289, 0.1818, 0.2362, 0.1357, 0.3149, 0.1818, 0.2362, 0.3176, 0.3149, 0.1357, 0.3149, 0.1818, 0.2362, 0.3636, 0.2362, 0.3176, 0.3149, 0.5006, 0.1575, 0.6594, 0.1176, 0.5455, 0.2362, 0.6814, 0.2886, 0.75, 0.1181, 0.8182, 0.2362, 0.75, 0.1181, 0.8643, 0.1575, 0.8182, 0.2362, 0.8182, 0.2362, 0.8643, 0.1575, 0.8931, 0.289, 0.8643, 0.1575, 1.0, 0.1575, 0.8931, 0.289, 0.137, 0.1575, 0.3188, 0.1575, 0.1818, 0.2362, 0.3188, 0.1575, 0.5006, 0.1575, 0.3636, 0.2362, 0.5, 0.07873, 0.6133, 0.1176, 0.5006, 0.1575, 0.8636, 0.07873, 0.9321, 0.0399, 0.8643, 0.1575, 0.9321, 0.0399, 1.0, 0.1575, 0.8643, 0.1575, 0.3188, 0.1575, 0.3636, 0.07873, 0.5006, 0.1575, 0.1588, 0.0399, 0.2273, 0.07873, 0.137, 0.1575, 0.2273, 0.07873, 0.3188, 0.1575, 0.137, 0.1575, 0.2269, 0.1838, 0.3636, 0.07873, 0.386, 0.1969, 0.7273, 0.0, 0.8053, 0.1372, 0.6213, 0.1309, 0.6213, 0.1309, 0.8053, 0.1372, 0.7433, 0.289, 0.386, 0.1969, 0.5906, 0.1309, 0.5678, 0.2743, 0.6213, 0.1309, 0.7433, 0.289, 0.5678, 0.2743, 0.3765, 0.3352, 0.5678, 0.2743, 0.4776, 0.4325, 0.5678, 0.2743, 0.7433, 0.289, 0.6487, 0.4125, 0.7433, 0.289, 0.9243, 0.2886, 0.8182, 0.3937, 0.06746, 0.4318, 0.04587, 0.2886, 0.1588, 0.3548, 0.2049, 0.3548, 0.3179, 0.3555, 0.2727, 0.4724, 0.386, 0.1969, 0.5678, 0.2743, 0.3765, 0.3352, 0.8182, 0.2362, 0.9243, 0.2886, 0.7433, 0.289, 0.1139, 0.1974, 0.1588, 0.3548, 0.04587, 0.2886, 0.2269, 0.1838, 0.3765, 0.3352, 0.1588, 0.3548, 0.2269, 0.1838, 0.386, 0.1969, 0.3765, 0.3352, 0.7433, 0.289, 0.8053, 0.1372, 0.8182, 0.2362, 0.8182, 0.2362, 0.8639, 0.1168, 0.9243, 0.2886, 0.8639, 0.1168, 1.0, 0.1575, 0.9243, 0.2886, 0.1139, 0.1974, 0.2269, 0.1838, 0.1588, 0.3548, 0.522, 0.04062, 0.5906, 0.1309, 0.386, 0.1969, 0.9321, 0.0399, 1.0, 0.1575, 0.8639, 0.1168, 0.1941, 0.05993, 0.2269, 0.1838, 0.1139, 0.1974, 0.2269, 0.1838, 0.3636, 0.07873, 0.386, 0.1969, 0.7273, 0.0, 0.8053, 0.1372, 0.6213, 0.1309, 0.6213, 0.1309, 0.8053, 0.1372, 0.7433, 0.289, 0.386, 0.1969, 0.5906, 0.1309, 0.5678, 0.2743, 0.6213, 0.1309, 0.7433, 0.289, 0.5678, 0.2743, 0.3765, 0.3352, 0.5678, 0.2743, 0.4776, 0.4325, 0.5678, 0.2743, 0.7433, 0.289, 0.6487, 0.4125, 0.7433, 0.289, 0.9243, 0.2886, 0.8182, 0.3937, 0.06746, 0.4318, 0.04587, 0.2886, 0.1588, 0.3548, 0.2049, 0.3548, 0.3179, 0.3555, 0.2727, 0.4724, 0.386, 0.1969, 0.5678, 0.2743, 0.3765, 0.3352, 0.8182, 0.2362, 0.9243, 0.2886, 0.7433, 0.289, 0.1139, 0.1974, 0.1588, 0.3548, 0.04587, 0.2886, 0.2269, 0.1838, 0.3765, 0.3352, 0.1588, 0.3548, 0.2269, 0.1838, 0.386, 0.1969, 0.3765, 0.3352, 0.7433, 0.289, 0.8053, 0.1372, 0.8182, 0.2362, 0.8182, 0.2362, 0.8639, 0.1168, 0.9243, 0.2886, 0.8639, 0.1168, 1.0, 0.1575, 0.9243, 0.2886, 0.1139, 0.1974, 0.2269, 0.1838, 0.1588, 0.3548, 0.522, 0.04062, 0.5906, 0.1309, 0.386, 0.1969, 0.9321, 0.0399, 1.0, 0.1575, 0.8639, 0.1168, 0.1941, 0.05993, 0.2269, 0.1838, 0.1139, 0.1974, 0.2269, 0.1838, 0.3636, 0.07873, 0.386, 0.1969, 0.7273, 0.0, 0.8053, 0.1372, 0.6213, 0.1309, 0.6213, 0.1309, 0.8053, 0.1372, 0.7433, 0.289, 0.386, 0.1969, 0.5906, 0.1309, 0.5678, 0.2743, 0.6213, 0.1309, 0.7433, 0.289, 0.5678, 0.2743, 0.3765, 0.3352, 0.5678, 0.2743, 0.4776, 0.4325, 0.5678, 0.2743, 0.7433, 0.289, 0.6487, 0.4125, 0.7433, 0.289, 0.9243, 0.2886, 0.8182, 0.3937, 0.06746, 0.4318, 0.04587, 0.2886, 0.1588, 0.3548, 0.2049, 0.3548, 0.3179, 0.3555, 0.2727, 0.4724, 0.386, 0.1969, 0.5678, 0.2743, 0.3765, 0.3352, 0.8182, 0.2362, 0.9243, 0.2886, 0.7433, 0.289, 0.1139, 0.1974, 0.1588, 0.3548, 0.04587, 0.2886, 0.2269, 0.1838, 0.3765, 0.3352, 0.1588, 0.3548, 0.2269, 0.1838, 0.386, 0.1969, 0.3765, 0.3352, 0.7433, 0.289, 0.8053, 0.1372, 0.8182, 0.2362, 0.8182, 0.2362, 0.8639, 0.1168, 0.9243, 0.2886, 0.8639, 0.1168, 1.0, 0.1575, 0.9243, 0.2886, 0.1139, 0.1974, 0.2269, 0.1838, 0.1588, 0.3548, 0.522, 0.04062, 0.5906, 0.1309, 0.386, 0.1969, 0.9321, 0.0399, 1.0, 0.1575, 0.8639, 0.1168, 0.1941, 0.05993, 0.2269, 0.1838, 0.1139, 0.1974, 0.7273, 0.0, 0.8053, 0.1372, 0.6594, 0.1176, 0.6594, 0.1176, 0.8053, 0.1372, 0.6814, 0.2886, 0.3188, 0.1575, 0.3413, 0.2743, 0.1818, 0.2362, 0.137, 0.1575, 0.1818, 0.2362, 0.01494, 0.289, 0.6594, 0.1176, 0.6814, 0.2886, 0.5232, 0.2743, 0.5006, 0.1575, 0.5232, 0.2743, 0.3413, 0.2743, 0.1357, 0.3149, 0.3413, 0.2743, 0.2727, 0.3937, 0.01494, 0.289, 0.1357, 0.3149, 0.06746, 0.4318, 0.6814, 0.2886, 0.8931, 0.289, 0.8182, 0.3937, 0.5232, 0.2743, 0.6814, 0.2886, 0.6487, 0.4125, 0.3413, 0.2743, 0.5232, 0.2743, 0.4091, 0.3937, 0.4091, 0.3937, 0.5232, 0.2743, 0.4776, 0.4325, 0.06746, 0.4318, 0.1357, 0.3149, 0.1364, 0.3937, 0.8182, 0.2362, 0.8931, 0.289, 0.6814, 0.2886, 0.01494, 0.289, 0.1818, 0.2362, 0.1357, 0.3149, 0.1818, 0.2362, 0.3413, 0.2743, 0.1357, 0.3149, 0.5006, 0.1575, 0.6594, 0.1176, 0.5232, 0.2743, 0.6814, 0.2886, 0.8053, 0.1372, 0.8182, 0.2362, 0.8182, 0.2362, 0.8639, 0.1168, 0.8931, 0.289, 0.8639, 0.1168, 1.0, 0.1575, 0.8931, 0.289, 0.137, 0.1575, 0.3188, 0.1575, 0.1818, 0.2362, 0.3188, 0.1575, 0.5006, 0.1575, 0.3413, 0.2743, 0.522, 0.04062, 0.6133, 0.1176, 0.5006, 0.1575, 0.9321, 0.0399, 1.0, 0.1575, 0.8639, 0.1168, 0.3188, 0.1575, 0.3636, 0.07873, 0.5006, 0.1575, 0.1941, 0.05993, 0.3188, 0.1575, 0.137, 0.1575, 0.7273, 0.0, 0.75, 0.1181, 0.6594, 0.1176, 0.5455, 0.0, 0.6133, 0.1176, 0.5, 0.07873, 0.6594, 0.1176, 0.75, 0.1181, 0.6814, 0.2886, 0.3188, 0.1575, 0.3636, 0.2362, 0.1818, 0.2362, 0.137, 0.1575, 0.1818, 0.2362, 0.01494, 0.289, 0.6594, 0.1176, 0.6814, 0.2886, 0.5455, 0.2362, 0.5006, 0.1575, 0.5455, 0.2362, 0.3636, 0.2362, 0.1357, 0.3149, 0.3176, 0.3149, 0.2727, 0.3937, 0.01494, 0.289, 0.1357, 0.3149, 0.04546, 0.3937, 0.6814, 0.2886, 0.8931, 0.289, 0.8182, 0.3937, 0.4994, 0.3149, 0.6814, 0.2886, 0.6133, 0.4325, 0.3176, 0.3149, 0.4994, 0.3149, 0.4091, 0.3937, 0.4091, 0.3937, 0.4994, 0.3149, 0.4776, 0.4325, 0.6133, 0.4325, 0.6814, 0.2886, 0.6818, 0.3937, 0.04546, 0.3937, 0.1364, 0.3937, 0.09091, 0.4724, 0.04546, 0.3937, 0.1357, 0.3149, 0.1364, 0.3937, 0.3636, 0.2362, 0.4994, 0.3149, 0.3176, 0.3149, 0.3636, 0.2362, 0.5455, 0.2362, 0.4994, 0.3149, 0.5455, 0.2362, 0.6814, 0.2886, 0.4994, 0.3149, 0.8182, 0.2362, 0.8931, 0.289, 0.6814, 0.2886, 0.01494, 0.289, 0.1818, 0.2362, 0.1357, 0.3149, 0.1818, 0.2362, 0.3176, 0.3149, 0.1357, 0.3149, 0.1818, 0.2362, 0.3636, 0.2362, 0.3176, 0.3149, 0.5006, 0.1575, 0.6594, 0.1176, 0.5455, 0.2362, 0.6814, 0.2886, 0.75, 0.1181, 0.8182, 0.2362, 0.75, 0.1181, 0.8643, 0.1575, 0.8182, 0.2362, 0.8182, 0.2362, 0.8643, 0.1575, 0.8931, 0.289, 0.8643, 0.1575, 1.0, 0.1575, 0.8931, 0.289, 0.137, 0.1575, 0.3188, 0.1575, 0.1818, 0.2362, 0.3188, 0.1575, 0.5006, 0.1575, 0.3636, 0.2362, 0.5, 0.07873, 0.6133, 0.1176, 0.5006, 0.1575, 0.8636, 0.07873, 0.9321, 0.0399, 0.8643, 0.1575, 0.9321, 0.0399, 1.0, 0.1575, 0.8643, 0.1575, 0.3188, 0.1575, 0.3636, 0.07873, 0.5006, 0.1575, 0.1588, 0.0399, 0.2273, 0.07873, 0.137, 0.1575, 0.2273, 0.07873, 0.3188, 0.1575, 0.137, 0.1575, 0.7273, 0.0, 0.75, 0.1181, 0.6594, 0.1176, 0.5455, 0.0, 0.6133, 0.1176, 0.5, 0.07873, 0.6594, 0.1176, 0.75, 0.1181, 0.6814, 0.2886, 0.3188, 0.1575, 0.3636, 0.2362, 0.1818, 0.2362, 0.137, 0.1575, 0.1818, 0.2362, 0.01494, 0.289, 0.6594, 0.1176, 0.6814, 0.2886, 0.5455, 0.2362, 0.5006, 0.1575, 0.5455, 0.2362, 0.3636, 0.2362, 0.1357, 0.3149, 0.3176, 0.3149, 0.2727, 0.3937, 0.01494, 0.289, 0.1357, 0.3149, 0.04546, 0.3937, 0.6814, 0.2886, 0.8931, 0.289, 0.8182, 0.3937, 0.4994, 0.3149, 0.6814, 0.2886, 0.6133, 0.4325, 0.3176, 0.3149, 0.4994, 0.3149, 0.4091, 0.3937, 0.4091, 0.3937, 0.4994, 0.3149, 0.4776, 0.4325, 0.6133, 0.4325, 0.6814, 0.2886, 0.6818, 0.3937, 0.04546, 0.3937, 0.1364, 0.3937, 0.09091, 0.4724, 0.04546, 0.3937, 0.1357, 0.3149, 0.1364, 0.3937, 0.3636, 0.2362, 0.4994, 0.3149, 0.3176, 0.3149, 0.3636, 0.2362, 0.5455, 0.2362, 0.4994, 0.3149, 0.5455, 0.2362, 0.6814, 0.2886, 0.4994, 0.3149, 0.8182, 0.2362, 0.8931, 0.289, 0.6814, 0.2886, 0.01494, 0.289, 0.1818, 0.2362, 0.1357, 0.3149, 0.1818, 0.2362, 0.3176, 0.3149, 0.1357, 0.3149, 0.1818, 0.2362, 0.3636, 0.2362, 0.3176, 0.3149, 0.5006, 0.1575, 0.6594, 0.1176, 0.5455, 0.2362, 0.6814, 0.2886, 0.75, 0.1181, 0.8182, 0.2362, 0.75, 0.1181, 0.8643, 0.1575, 0.8182, 0.2362, 0.8182, 0.2362, 0.8643, 0.1575, 0.8931, 0.289, 0.8643, 0.1575, 1.0, 0.1575, 0.8931, 0.289, 0.137, 0.1575, 0.3188, 0.1575, 0.1818, 0.2362, 0.3188, 0.1575, 0.5006, 0.1575, 0.3636, 0.2362, 0.5, 0.07873, 0.6133, 0.1176, 0.5006, 0.1575, 0.8636, 0.07873, 0.9321, 0.0399, 0.8643, 0.1575, 0.9321, 0.0399, 1.0, 0.1575, 0.8643, 0.1575, 0.3188, 0.1575, 0.3636, 0.07873, 0.5006, 0.1575, 0.1588, 0.0399, 0.2273, 0.07873, 0.137, 0.1575, 0.2273, 0.07873, 0.3188, 0.1575, 0.137, 0.1575, 0.7273, 0.0, 0.8053, 0.1372, 0.6594, 0.1176, 0.6594, 0.1176, 0.8053, 0.1372, 0.6814, 0.2886, 0.3188, 0.1575, 0.3413, 0.2743, 0.1818, 0.2362, 0.137, 0.1575, 0.1818, 0.2362, 0.01494, 0.289, 0.6594, 0.1176, 0.6814, 0.2886, 0.5232, 0.2743, 0.5006, 0.1575, 0.5232, 0.2743, 0.3413, 0.2743, 0.1357, 0.3149, 0.3413, 0.2743, 0.2727, 0.3937, 0.01494, 0.289, 0.1357, 0.3149, 0.06746, 0.4318, 0.6814, 0.2886, 0.8931, 0.289, 0.8182, 0.3937, 0.5232, 0.2743, 0.6814, 0.2886, 0.6487, 0.4125, 0.3413, 0.2743, 0.5232, 0.2743, 0.4091, 0.3937, 0.4091, 0.3937, 0.5232, 0.2743, 0.4776, 0.4325, 0.06746, 0.4318, 0.1357, 0.3149, 0.1364, 0.3937, 0.8182, 0.2362, 0.8931, 0.289, 0.6814, 0.2886, 0.01494, 0.289, 0.1818, 0.2362, 0.1357, 0.3149, 0.1818, 0.2362, 0.3413, 0.2743, 0.1357, 0.3149, 0.5006, 0.1575, 0.6594, 0.1176, 0.5232, 0.2743, 0.6814, 0.2886, 0.8053, 0.1372, 0.8182, 0.2362, 0.8182, 0.2362, 0.8639, 0.1168, 0.8931, 0.289, 0.8639, 0.1168, 1.0, 0.1575, 0.8931, 0.289, 0.137, 0.1575, 0.3188, 0.1575, 0.1818, 0.2362, 0.3188, 0.1575, 0.5006, 0.1575, 0.3413, 0.2743, 0.522, 0.04062, 0.6133, 0.1176, 0.5006, 0.1575, 0.9321, 0.0399, 1.0, 0.1575, 0.8639, 0.1168, 0.3188, 0.1575, 0.3636, 0.07873, 0.5006, 0.1575, 0.1941, 0.05993, 0.3188, 0.1575, 0.137, 0.1575, 0.2269, 0.1838, 0.3636, 0.07873, 0.386, 0.1969, 0.7273, 0.0, 0.8053, 0.1372, 0.6213, 0.1309, 0.6213, 0.1309, 0.8053, 0.1372, 0.7433, 0.289, 0.386, 0.1969, 0.5906, 0.1309, 0.5678, 0.2743, 0.6213, 0.1309, 0.7433, 0.289, 0.5678, 0.2743, 0.3765, 0.3352, 0.5678, 0.2743, 0.4776, 0.4325, 0.5678, 0.2743, 0.7433, 0.289, 0.6487, 0.4125, 0.7433, 0.289, 0.9243, 0.2886, 0.8182, 0.3937, 0.06746, 0.4318, 0.04587, 0.2886, 0.1588, 0.3548, 0.2049, 0.3548, 0.3179, 0.3555, 0.2727, 0.4724, 0.386, 0.1969, 0.5678, 0.2743, 0.3765, 0.3352, 0.8182, 0.2362, 0.9243, 0.2886, 0.7433, 0.289, 0.1139, 0.1974, 0.1588, 0.3548, 0.04587, 0.2886, 0.2269, 0.1838, 0.3765, 0.3352, 0.1588, 0.3548, 0.2269, 0.1838, 0.386, 0.1969, 0.3765, 0.3352, 0.7433, 0.289, 0.8053, 0.1372, 0.8182, 0.2362, 0.8182, 0.2362, 0.8639, 0.1168, 0.9243, 0.2886, 0.8639, 0.1168, 1.0, 0.1575, 0.9243, 0.2886, 0.1139, 0.1974, 0.2269, 0.1838, 0.1588, 0.3548, 0.522, 0.04062, 0.5906, 0.1309, 0.386, 0.1969, 0.9321, 0.0399, 1.0, 0.1575, 0.8639, 0.1168, 0.1941, 0.05993, 0.2269, 0.1838, 0.1139, 0.1974, 0.2269, 0.1838, 0.3636, 0.07873, 0.386, 0.1969, 0.7273, 0.0, 0.8053, 0.1372, 0.6213, 0.1309, 0.6213, 0.1309, 0.8053, 0.1372, 0.7433, 0.289, 0.386, 0.1969, 0.5906, 0.1309, 0.5678, 0.2743, 0.6213, 0.1309, 0.7433, 0.289, 0.5678, 0.2743, 0.3765, 0.3352, 0.5678, 0.2743, 0.4776, 0.4325, 0.5678, 0.2743, 0.7433, 0.289, 0.6487, 0.4125, 0.7433, 0.289, 0.9243, 0.2886, 0.8182, 0.3937, 0.06746, 0.4318, 0.04587, 0.2886, 0.1588, 0.3548, 0.2049, 0.3548, 0.3179, 0.3555, 0.2727, 0.4724, 0.386, 0.1969, 0.5678, 0.2743, 0.3765, 0.3352, 0.8182, 0.2362, 0.9243, 0.2886, 0.7433, 0.289, 0.1139, 0.1974, 0.1588, 0.3548, 0.04587, 0.2886, 0.2269, 0.1838, 0.3765, 0.3352, 0.1588, 0.3548, 0.2269, 0.1838, 0.386, 0.1969, 0.3765, 0.3352, 0.7433, 0.289, 0.8053, 0.1372, 0.8182, 0.2362, 0.8182, 0.2362, 0.8639, 0.1168, 0.9243, 0.2886, 0.8639, 0.1168, 1.0, 0.1575, 0.9243, 0.2886, 0.1139, 0.1974, 0.2269, 0.1838, 0.1588, 0.3548, 0.522, 0.04062, 0.5906, 0.1309, 0.386, 0.1969, 0.9321, 0.0399, 1.0, 0.1575, 0.8639, 0.1168, 0.1941, 0.05993, 0.2269, 0.1838, 0.1139, 0.1974, 0.2269, 0.1838, 0.3636, 0.07873, 0.386, 0.1969, 0.7273, 0.0, 0.8053, 0.1372, 0.6213, 0.1309, 0.6213, 0.1309, 0.8053, 0.1372, 0.7433, 0.289, 0.386, 0.1969, 0.5906, 0.1309, 0.5678, 0.2743, 0.6213, 0.1309, 0.7433, 0.289, 0.5678, 0.2743, 0.3765, 0.3352, 0.5678, 0.2743, 0.4776, 0.4325, 0.5678, 0.2743, 0.7433, 0.289, 0.6487, 0.4125, 0.7433, 0.289, 0.9243, 0.2886, 0.8182, 0.3937, 0.06746, 0.4318, 0.04587, 0.2886, 0.1588, 0.3548, 0.2049, 0.3548, 0.3179, 0.3555, 0.2727, 0.4724, 0.386, 0.1969, 0.5678, 0.2743, 0.3765, 0.3352, 0.8182, 0.2362, 0.9243, 0.2886, 0.7433, 0.289, 0.1139, 0.1974, 0.1588, 0.3548, 0.04587, 0.2886, 0.2269, 0.1838, 0.3765, 0.3352, 0.1588, 0.3548, 0.2269, 0.1838, 0.386, 0.1969, 0.3765, 0.3352, 0.7433, 0.289, 0.8053, 0.1372, 0.8182, 0.2362, 0.8182, 0.2362, 0.8639, 0.1168, 0.9243, 0.2886, 0.8639, 0.1168, 1.0, 0.1575, 0.9243, 0.2886, 0.1139, 0.1974, 0.2269, 0.1838, 0.1588, 0.3548, 0.522, 0.04062, 0.5906, 0.1309, 0.386, 0.1969, 0.9321, 0.0399, 1.0, 0.1575, 0.8639, 0.1168, 0.1941, 0.05993, 0.2269, 0.1838, 0.1139, 0.1974, 0.2269, 0.1838, 0.3636, 0.07873, 0.386, 0.1969, 0.7273, 0.0, 0.8053, 0.1372, 0.6213, 0.1309, 0.6213, 0.1309, 0.8053, 0.1372, 0.7433, 0.289, 0.386, 0.1969, 0.5906, 0.1309, 0.5678, 0.2743, 0.6213, 0.1309, 0.7433, 0.289, 0.5678, 0.2743, 0.3765, 0.3352, 0.5678, 0.2743, 0.4776, 0.4325, 0.5678, 0.2743, 0.7433, 0.289, 0.6487, 0.4125, 0.7433, 0.289, 0.9243, 0.2886, 0.8182, 0.3937, 0.06746, 0.4318, 0.04587, 0.2886, 0.1588, 0.3548, 0.2049, 0.3548, 0.3179, 0.3555, 0.2727, 0.4724, 0.386, 0.1969, 0.5678, 0.2743, 0.3765, 0.3352, 0.8182, 0.2362, 0.9243, 0.2886, 0.7433, 0.289, 0.1139, 0.1974, 0.1588, 0.3548, 0.04587, 0.2886, 0.2269, 0.1838, 0.3765, 0.3352, 0.1588, 0.3548, 0.2269, 0.1838, 0.386, 0.1969, 0.3765, 0.3352, 0.7433, 0.289, 0.8053, 0.1372, 0.8182, 0.2362, 0.8182, 0.2362, 0.8639, 0.1168, 0.9243, 0.2886, 0.8639, 0.1168, 1.0, 0.1575, 0.9243, 0.2886, 0.1139, 0.1974, 0.2269, 0.1838, 0.1588, 0.3548, 0.522, 0.04062, 0.5906, 0.1309, 0.386, 0.1969, 0.9321, 0.0399, 1.0, 0.1575, 0.8639, 0.1168, 0.1941, 0.05993, 0.2269, 0.1838, 0.1139, 0.1974, 0.2269, 0.1838, 0.3636, 0.07873, 0.386, 0.1969, 0.7273, 0.0, 0.8053, 0.1372, 0.6213, 0.1309, 0.6213, 0.1309, 0.8053, 0.1372, 0.7433, 0.289, 0.386, 0.1969, 0.5906, 0.1309, 0.5678, 0.2743, 0.6213, 0.1309, 0.7433, 0.289, 0.5678, 0.2743, 0.3765, 0.3352, 0.5678, 0.2743, 0.4776, 0.4325, 0.5678, 0.2743, 0.7433, 0.289, 0.6487, 0.4125, 0.7433, 0.289, 0.9243, 0.2886, 0.8182, 0.3937, 0.06746, 0.4318, 0.04587, 0.2886, 0.1588, 0.3548, 0.2049, 0.3548, 0.3179, 0.3555, 0.2727, 0.4724, 0.386, 0.1969, 0.5678, 0.2743, 0.3765, 0.3352, 0.8182, 0.2362, 0.9243, 0.2886, 0.7433, 0.289, 0.1139, 0.1974, 0.1588, 0.3548, 0.04587, 0.2886, 0.2269, 0.1838, 0.3765, 0.3352, 0.1588, 0.3548, 0.2269, 0.1838, 0.386, 0.1969, 0.3765, 0.3352, 0.7433, 0.289, 0.8053, 0.1372, 0.8182, 0.2362, 0.8182, 0.2362, 0.8639, 0.1168, 0.9243, 0.2886, 0.8639, 0.1168, 1.0, 0.1575, 0.9243, 0.2886, 0.1139, 0.1974, 0.2269, 0.1838, 0.1588, 0.3548, 0.522, 0.04062, 0.5906, 0.1309, 0.386, 0.1969, 0.9321, 0.0399, 1.0, 0.1575, 0.8639, 0.1168, 0.1941, 0.05993, 0.2269, 0.1838, 0.1139, 0.1974, 0.2269, 0.1838, 0.3636, 0.07873, 0.386, 0.1969, 0.7273, 0.0, 0.8053, 0.1372, 0.6213, 0.1309, 0.6213, 0.1309, 0.8053, 0.1372, 0.7433, 0.289, 0.386, 0.1969, 0.5906, 0.1309, 0.5678, 0.2743, 0.6213, 0.1309, 0.7433, 0.289, 0.5678, 0.2743, 0.3765, 0.3352, 0.5678, 0.2743, 0.4776, 0.4325, 0.5678, 0.2743, 0.7433, 0.289, 0.6487, 0.4125, 0.7433, 0.289, 0.9243, 0.2886, 0.8182, 0.3937, 0.06746, 0.4318, 0.04587, 0.2886, 0.1588, 0.3548, 0.2049, 0.3548, 0.3179, 0.3555, 0.2727, 0.4724, 0.386, 0.1969, 0.5678, 0.2743, 0.3765, 0.3352, 0.8182, 0.2362, 0.9243, 0.2886, 0.7433, 0.289, 0.1139, 0.1974, 0.1588, 0.3548, 0.04587, 0.2886, 0.2269, 0.1838, 0.3765, 0.3352, 0.1588, 0.3548, 0.2269, 0.1838, 0.386, 0.1969, 0.3765, 0.3352, 0.7433, 0.289, 0.8053, 0.1372, 0.8182, 0.2362, 0.8182, 0.2362, 0.8639, 0.1168, 0.9243, 0.2886, 0.8639, 0.1168, 1.0, 0.1575, 0.9243, 0.2886, 0.1139, 0.1974, 0.2269, 0.1838, 0.1588, 0.3548, 0.522, 0.04062, 0.5906, 0.1309, 0.386, 0.1969, 0.9321, 0.0399, 1.0, 0.1575, 0.8639, 0.1168, 0.1941, 0.05993, 0.2269, 0.1838, 0.1139, 0.1974, 0.7273, 0.0, 0.8053, 0.1372, 0.6594, 0.1176, 0.6594, 0.1176, 0.8053, 0.1372, 0.6814, 0.2886, 0.3188, 0.1575, 0.3413, 0.2743, 0.1818, 0.2362, 0.137, 0.1575, 0.1818, 0.2362, 0.01494, 0.289, 0.6594, 0.1176, 0.6814, 0.2886, 0.5232, 0.2743, 0.5006, 0.1575, 0.5232, 0.2743, 0.3413, 0.2743, 0.1357, 0.3149, 0.3413, 0.2743, 0.2727, 0.3937, 0.01494, 0.289, 0.1357, 0.3149, 0.06746, 0.4318, 0.6814, 0.2886, 0.8931, 0.289, 0.8182, 0.3937, 0.5232, 0.2743, 0.6814, 0.2886, 0.6487, 0.4125, 0.3413, 0.2743, 0.5232, 0.2743, 0.4091, 0.3937, 0.4091, 0.3937, 0.5232, 0.2743, 0.4776, 0.4325, 0.06746, 0.4318, 0.1357, 0.3149, 0.1364, 0.3937, 0.8182, 0.2362, 0.8931, 0.289, 0.6814, 0.2886, 0.01494, 0.289, 0.1818, 0.2362, 0.1357, 0.3149, 0.1818, 0.2362, 0.3413, 0.2743, 0.1357, 0.3149, 0.5006, 0.1575, 0.6594, 0.1176, 0.5232, 0.2743, 0.6814, 0.2886, 0.8053, 0.1372, 0.8182, 0.2362, 0.8182, 0.2362, 0.8639, 0.1168, 0.8931, 0.289, 0.8639, 0.1168, 1.0, 0.1575, 0.8931, 0.289, 0.137, 0.1575, 0.3188, 0.1575, 0.1818, 0.2362, 0.3188, 0.1575, 0.5006, 0.1575, 0.3413, 0.2743, 0.522, 0.04062, 0.6133, 0.1176, 0.5006, 0.1575, 0.9321, 0.0399, 1.0, 0.1575, 0.8639, 0.1168, 0.3188, 0.1575, 0.3636, 0.07873, 0.5006, 0.1575, 0.1941, 0.05993, 0.3188, 0.1575, 0.137, 0.1575, 0.7273, 0.0, 0.75, 0.1181, 0.6594, 0.1176, 0.5455, 0.0, 0.6133, 0.1176, 0.5, 0.07873, 0.6594, 0.1176, 0.75, 0.1181, 0.6814, 0.2886, 0.3188, 0.1575, 0.3636, 0.2362, 0.1818, 0.2362, 0.137, 0.1575, 0.1818, 0.2362, 0.01494, 0.289, 0.6594, 0.1176, 0.6814, 0.2886, 0.5455, 0.2362, 0.5006, 0.1575, 0.5455, 0.2362, 0.3636, 0.2362, 0.1357, 0.3149, 0.3176, 0.3149, 0.2727, 0.3937, 0.01494, 0.289, 0.1357, 0.3149, 0.04546, 0.3937, 0.6814, 0.2886, 0.8931, 0.289, 0.8182, 0.3937, 0.4994, 0.3149, 0.6814, 0.2886, 0.6133, 0.4325, 0.3176, 0.3149, 0.4994, 0.3149, 0.4091, 0.3937, 0.4091, 0.3937, 0.4994, 0.3149, 0.4776, 0.4325, 0.6133, 0.4325, 0.6814, 0.2886, 0.6818, 0.3937, 0.04546, 0.3937, 0.1364, 0.3937, 0.09091, 0.4724, 0.04546, 0.3937, 0.1357, 0.3149, 0.1364, 0.3937, 0.3636, 0.2362, 0.4994, 0.3149, 0.3176, 0.3149, 0.3636, 0.2362, 0.5455, 0.2362, 0.4994, 0.3149, 0.5455, 0.2362, 0.6814, 0.2886, 0.4994, 0.3149, 0.8182, 0.2362, 0.8931, 0.289, 0.6814, 0.2886, 0.01494, 0.289, 0.1818, 0.2362, 0.1357, 0.3149, 0.1818, 0.2362, 0.3176, 0.3149, 0.1357, 0.3149, 0.1818, 0.2362, 0.3636, 0.2362, 0.3176, 0.3149, 0.5006, 0.1575, 0.6594, 0.1176, 0.5455, 0.2362, 0.6814, 0.2886, 0.75, 0.1181, 0.8182, 0.2362, 0.75, 0.1181, 0.8643, 0.1575, 0.8182, 0.2362, 0.8182, 0.2362, 0.8643, 0.1575, 0.8931, 0.289, 0.8643, 0.1575, 1.0, 0.1575, 0.8931, 0.289, 0.137, 0.1575, 0.3188, 0.1575, 0.1818, 0.2362, 0.3188, 0.1575, 0.5006, 0.1575, 0.3636, 0.2362, 0.5, 0.07873, 0.6133, 0.1176, 0.5006, 0.1575, 0.8636, 0.07873, 0.9321, 0.0399, 0.8643, 0.1575, 0.9321, 0.0399, 1.0, 0.1575, 0.8643, 0.1575, 0.3188, 0.1575, 0.3636, 0.07873, 0.5006, 0.1575, 0.1588, 0.0399, 0.2273, 0.07873, 0.137, 0.1575, 0.2273, 0.07873, 0.3188, 0.1575, 0.137, 0.1575, 0.7273, 0.0, 0.75, 0.1181, 0.6594, 0.1176, 0.5455, 0.0, 0.6133, 0.1176, 0.5, 0.07873, 0.6594, 0.1176, 0.75, 0.1181, 0.6814, 0.2886, 0.3188, 0.1575, 0.3636, 0.2362, 0.1818, 0.2362, 0.137, 0.1575, 0.1818, 0.2362, 0.01494, 0.289, 0.6594, 0.1176, 0.6814, 0.2886, 0.5455, 0.2362, 0.5006, 0.1575, 0.5455, 0.2362, 0.3636, 0.2362, 0.1357, 0.3149, 0.3176, 0.3149, 0.2727, 0.3937, 0.01494, 0.289, 0.1357, 0.3149, 0.04546, 0.3937, 0.6814, 0.2886, 0.8931, 0.289, 0.8182, 0.3937, 0.4994, 0.3149, 0.6814, 0.2886, 0.6133, 0.4325, 0.3176, 0.3149, 0.4994, 0.3149, 0.4091, 0.3937, 0.4091, 0.3937, 0.4994, 0.3149, 0.4776, 0.4325, 0.6133, 0.4325, 0.6814, 0.2886, 0.6818, 0.3937, 0.04546, 0.3937, 0.1364, 0.3937, 0.09091, 0.4724, 0.04546, 0.3937, 0.1357, 0.3149, 0.1364, 0.3937, 0.3636, 0.2362, 0.4994, 0.3149, 0.3176, 0.3149, 0.3636, 0.2362, 0.5455, 0.2362, 0.4994, 0.3149, 0.5455, 0.2362, 0.6814, 0.2886, 0.4994, 0.3149, 0.8182, 0.2362, 0.8931, 0.289, 0.6814, 0.2886, 0.01494, 0.289, 0.1818, 0.2362, 0.1357, 0.3149, 0.1818, 0.2362, 0.3176, 0.3149, 0.1357, 0.3149, 0.1818, 0.2362, 0.3636, 0.2362, 0.3176, 0.3149, 0.5006, 0.1575, 0.6594, 0.1176, 0.5455, 0.2362, 0.6814, 0.2886, 0.75, 0.1181, 0.8182, 0.2362, 0.75, 0.1181, 0.8643, 0.1575, 0.8182, 0.2362, 0.8182, 0.2362, 0.8643, 0.1575, 0.8931, 0.289, 0.8643, 0.1575, 1.0, 0.1575, 0.8931, 0.289, 0.137, 0.1575, 0.3188, 0.1575, 0.1818, 0.2362, 0.3188, 0.1575, 0.5006, 0.1575, 0.3636, 0.2362, 0.5, 0.07873, 0.6133, 0.1176, 0.5006, 0.1575, 0.8636, 0.07873, 0.9321, 0.0399, 0.8643, 0.1575, 0.9321, 0.0399, 1.0, 0.1575, 0.8643, 0.1575, 0.3188, 0.1575, 0.3636, 0.07873, 0.5006, 0.1575, 0.1588, 0.0399, 0.2273, 0.07873, 0.137, 0.1575, 0.2273, 0.07873, 0.3188, 0.1575, 0.137, 0.1575])
me_001.materials.append(mat_009)
me_001.use_remesh_fix_poles = True
me_001.use_remesh_preserve_attributes = False
me_001.update()

# ---- objects
ob_020 = bpy.data.objects.new('Икосфера.020', me_021)
ob_cube_025 = bpy.data.objects.new('Cube.025', me_cube_025)
ob_002 = bpy.data.objects.new('Икосфера.002', me_001)

# ---- transforms, parenting, visibility, modifiers, constraints
ob_020.location = (0.3364, 1.509, 0.3407)
ob_020.rotation_euler = (0.0, 0.0, -2.827)
ob_020.scale = (0.09625, 0.1195, 0.1095)
ob_cube_025.location = (0.1957, -0.04462, -0.116)
ob_cube_025.rotation_euler = (0.0, 3.142, 0.0)
ob_cube_025.scale = (0.1365, 2.243, 0.08262)
ob_002.location = (0.3722, -1.892, 0.3893)
ob_002.rotation_euler = (0.0, 0.0, -2.827)
ob_002.scale = (0.111, 0.1378, 0.1263)

# ---- collection membership
col_collection.objects.link(ob_020)
col_collection.objects.link(ob_cube_025)
col_collection.objects.link(ob_002)

# ---- scene / render settings (as saved in the file)
scene.frame_start = 1; scene.frame_end = 250; scene.frame_set(1)
scene.render.engine = 'BLENDER_EEVEE_NEXT'
scene.cycles.sampling_pattern = 'TABULATED_SOBOL'
scene.cycles.use_light_tree = False
scene.view_settings.view_transform = 'Filmic'
bpy.context.view_layer.update()

# ---- added for rendering (the .blend has no active camera and no usable light): camera, sun
cam_auto = bpy.data.cameras.new('AutoCamera')
cam_auto.lens = 50.0
cam_auto.sensor_width = 36.0
cam_auto.clip_end = 1000.0
ob_auto_camera = bpy.data.objects.new('AutoCamera', cam_auto)
scene.collection.objects.link(ob_auto_camera)
ob_auto_camera.location = (5.02952, -6.06368, 4.25427)
ob_auto_camera.rotation_euler = (1.09748, -7.21219e-08, 0.694738)
scene.camera = ob_auto_camera
light_auto_sun = bpy.data.lights.new('AutoSun', 'SUN')
light_auto_sun.energy = 3.0
light_auto_sun.angle = 0.0523599
ob_auto_sun = bpy.data.objects.new('AutoSun', light_auto_sun)
scene.collection.objects.link(ob_auto_sun)
ob_auto_sun.rotation_euler = (0.872665, 0.174533, 0.523599)
bpy.context.view_layer.update()

